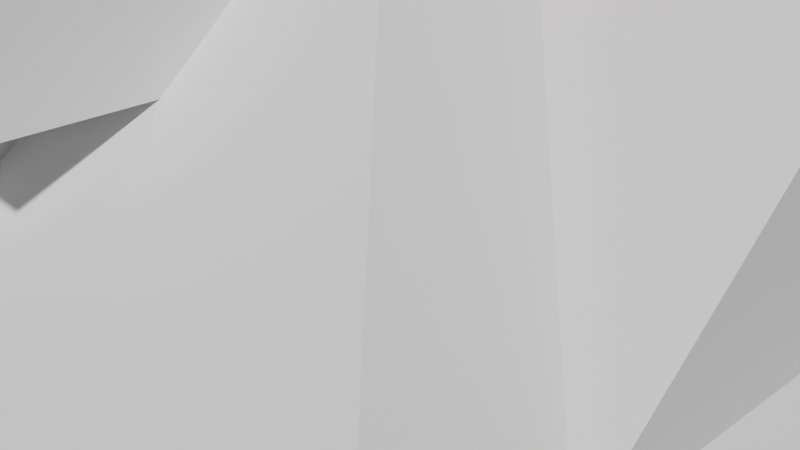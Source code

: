 # Source: HouseFlatsProps_But_0_0.blend  (saved by Blender 2.83.19; exported with 4.5.12 LTS)
import bpy
from mathutils import Matrix  # noqa: F401  (used for matrix-valued properties, if any)

bpy.ops.wm.read_factory_settings(use_empty=True)
scene = bpy.context.scene
scene.name = 'Scene'

# ---- collections
col_collection = bpy.data.collections.new('Collection'); scene.collection.children.link(col_collection)

# ---- materials (node trees are filled in below, after node groups)
mat_material = bpy.data.materials.new('Material')
mat_material.alpha_threshold = 0.0
mat_material.line_color = (0.0, 0.0, 0.0, 1.0)
mat_glass = bpy.data.materials.new('Glass')
mat_windowframe = bpy.data.materials.new('WindowFrame')
mat_wood = bpy.data.materials.new('Wood')
mat_dessus_de_mur = bpy.data.materials.new('Dessus de mur')
mat_mur = bpy.data.materials.new('Mur')
mat_bas_du_murr = bpy.data.materials.new('Bas du murré')
mat_haut_du_murr = bpy.data.materials.new('Haut du murré')
mat_mat_clanche = bpy.data.materials.new('Mat_Clanche')
mat_mat_porte = bpy.data.materials.new('Mat_Porte')
mat_mat_haut = bpy.data.materials.new('Mat_Haut')
mat_mat_bas = bpy.data.materials.new('Mat_Bas')
mat_mat_interieur = bpy.data.materials.new('Mat_Interieur')

# ---- material node trees
mat_material.use_nodes = True; mat_material.node_tree.nodes.clear()
_N = mat_material.node_tree.nodes; _L = mat_material.node_tree.links
n0 = _N.new('ShaderNodeOutputMaterial'); n0.name = 'Material Output'; n0.location = (300, 300)
n1 = _N.new('ShaderNodeBsdfPrincipled'); n1.name = 'Principled BSDF'; n1.location = (10, 300)
n1.distribution = 'GGX'
n1.subsurface_method = 'BURLEY'
n1.inputs[2].default_value = 0.4
n1.inputs[3].default_value = 1.45
n1.inputs[27].default_value = (0.0, 0.0, 0.0, 1.0)
n1.inputs[28].default_value = 1.0
_L.new(n1.outputs[0], n0.inputs[0])
n0.is_active_output = True
mat_glass.use_nodes = True; mat_glass.node_tree.nodes.clear()
_N = mat_glass.node_tree.nodes; _L = mat_glass.node_tree.links
n0 = _N.new('ShaderNodeOutputMaterial'); n0.name = 'Material Output'; n0.location = (300, 300)
n1 = _N.new('ShaderNodeBsdfPrincipled'); n1.name = 'Principled BSDF'; n1.location = (10, 300)
n1.distribution = 'GGX'
n1.subsurface_method = 'BURLEY'
n1.inputs[0].default_value = (0.2705, 0.5841, 0.7991, 1.0)
n1.inputs[2].default_value = 0.0
n1.inputs[3].default_value = 1.45
n1.inputs[4].default_value = 0.25
n1.inputs[13].default_value = 0.0
n1.inputs[27].default_value = (0.0, 0.0, 0.0, 1.0)
n1.inputs[28].default_value = 1.0
_L.new(n1.outputs[0], n0.inputs[0])
n0.is_active_output = True
mat_windowframe.use_nodes = True; mat_windowframe.node_tree.nodes.clear()
_N = mat_windowframe.node_tree.nodes; _L = mat_windowframe.node_tree.links
n0 = _N.new('ShaderNodeOutputMaterial'); n0.name = 'Material Output'; n0.location = (300, 300)
n1 = _N.new('ShaderNodeBsdfPrincipled'); n1.name = 'Principled BSDF'; n1.location = (10, 300)
n1.distribution = 'GGX'
n1.subsurface_method = 'BURLEY'
n1.inputs[3].default_value = 1.45
n1.inputs[27].default_value = (0.0, 0.0, 0.0, 1.0)
n1.inputs[28].default_value = 1.0
_L.new(n1.outputs[0], n0.inputs[0])
n0.is_active_output = True
mat_wood.use_nodes = True; mat_wood.node_tree.nodes.clear()
_N = mat_wood.node_tree.nodes; _L = mat_wood.node_tree.links
n0 = _N.new('ShaderNodeOutputMaterial'); n0.name = 'Material Output'; n0.location = (300, 300)
n1 = _N.new('ShaderNodeBsdfPrincipled'); n1.name = 'Principled BSDF'; n1.location = (10, 300)
n1.distribution = 'GGX'
n1.subsurface_method = 'BURLEY'
n1.inputs[0].default_value = (0.8, 0.2077, 0.003432, 1.0)
n1.inputs[2].default_value = 0.0
n1.inputs[3].default_value = 1.45
n1.inputs[13].default_value = 0.0
n1.inputs[27].default_value = (0.0, 0.0, 0.0, 1.0)
n1.inputs[28].default_value = 1.0
_L.new(n1.outputs[0], n0.inputs[0])
n0.is_active_output = True
mat_dessus_de_mur.use_nodes = True; mat_dessus_de_mur.node_tree.nodes.clear()
_N = mat_dessus_de_mur.node_tree.nodes; _L = mat_dessus_de_mur.node_tree.links
n0 = _N.new('ShaderNodeOutputMaterial'); n0.name = 'Material Output'; n0.location = (300, 300)
n1 = _N.new('ShaderNodeBsdfPrincipled'); n1.name = 'Principled BSDF'; n1.location = (10, 300)
n1.distribution = 'GGX'
n1.subsurface_method = 'BURLEY'
n1.inputs[3].default_value = 1.45
n1.inputs[27].default_value = (0.0, 0.0, 0.0, 1.0)
n1.inputs[28].default_value = 1.0
_L.new(n1.outputs[0], n0.inputs[0])
n0.is_active_output = True
mat_mur.use_nodes = True; mat_mur.node_tree.nodes.clear()
_N = mat_mur.node_tree.nodes; _L = mat_mur.node_tree.links
n0 = _N.new('ShaderNodeOutputMaterial'); n0.name = 'Material Output'; n0.location = (300, 300)
n1 = _N.new('ShaderNodeBsdfPrincipled'); n1.name = 'Principled BSDF'; n1.location = (10, 300)
n1.distribution = 'GGX'
n1.subsurface_method = 'BURLEY'
n1.inputs[0].default_value = (0.8, 0.1071, 0.0934, 1.0)
n1.inputs[3].default_value = 1.45
n1.inputs[27].default_value = (0.0, 0.0, 0.0, 1.0)
n1.inputs[28].default_value = 1.0
_L.new(n1.outputs[0], n0.inputs[0])
n0.is_active_output = True
mat_bas_du_murr.use_nodes = True; mat_bas_du_murr.node_tree.nodes.clear()
_N = mat_bas_du_murr.node_tree.nodes; _L = mat_bas_du_murr.node_tree.links
n0 = _N.new('ShaderNodeOutputMaterial'); n0.name = 'Material Output'; n0.location = (300, 300)
n1 = _N.new('ShaderNodeBsdfPrincipled'); n1.name = 'Principled BSDF'; n1.location = (10, 300)
n1.distribution = 'GGX'
n1.subsurface_method = 'BURLEY'
n1.inputs[0].default_value = (0.8, 0.02184, 0.005634, 1.0)
n1.inputs[2].default_value = 0.0
n1.inputs[3].default_value = 1.45
n1.inputs[13].default_value = 0.0
n1.inputs[27].default_value = (0.0, 0.0, 0.0, 1.0)
n1.inputs[28].default_value = 1.0
_L.new(n1.outputs[0], n0.inputs[0])
n0.is_active_output = True
mat_haut_du_murr.use_nodes = True; mat_haut_du_murr.node_tree.nodes.clear()
_N = mat_haut_du_murr.node_tree.nodes; _L = mat_haut_du_murr.node_tree.links
n0 = _N.new('ShaderNodeOutputMaterial'); n0.name = 'Material Output'; n0.location = (300, 300)
n1 = _N.new('ShaderNodeBsdfPrincipled'); n1.name = 'Principled BSDF'; n1.location = (10, 300)
n1.distribution = 'GGX'
n1.subsurface_method = 'BURLEY'
n1.inputs[2].default_value = 0.0
n1.inputs[3].default_value = 1.45
n1.inputs[13].default_value = 0.0
n1.inputs[27].default_value = (0.0, 0.0, 0.0, 1.0)
n1.inputs[28].default_value = 1.0
_L.new(n1.outputs[0], n0.inputs[0])
n0.is_active_output = True
mat_mat_clanche.use_nodes = True; mat_mat_clanche.node_tree.nodes.clear()
_N = mat_mat_clanche.node_tree.nodes; _L = mat_mat_clanche.node_tree.links
n0 = _N.new('ShaderNodeOutputMaterial'); n0.name = 'Material Output'; n0.location = (300, 300)
n1 = _N.new('ShaderNodeBsdfPrincipled'); n1.name = 'Principled BSDF'; n1.location = (10, 300)
n1.distribution = 'GGX'
n1.subsurface_method = 'BURLEY'
n1.inputs[0].default_value = (0.8, 0.632, 0.01357, 1.0)
n1.inputs[2].default_value = 1.0
n1.inputs[3].default_value = 1.45
n1.inputs[13].default_value = 1.0
n1.inputs[27].default_value = (0.0, 0.0, 0.0, 1.0)
n1.inputs[28].default_value = 1.0
_L.new(n1.outputs[0], n0.inputs[0])
n0.is_active_output = True
mat_mat_porte.use_nodes = True; mat_mat_porte.node_tree.nodes.clear()
_N = mat_mat_porte.node_tree.nodes; _L = mat_mat_porte.node_tree.links
n0 = _N.new('ShaderNodeOutputMaterial'); n0.name = 'Material Output'; n0.location = (300, 300)
n1 = _N.new('ShaderNodeBsdfPrincipled'); n1.name = 'Principled BSDF'; n1.location = (10, 300)
n1.distribution = 'GGX'
n1.subsurface_method = 'BURLEY'
n1.inputs[0].default_value = (1.0, 0.9114, 0.9114, 1.0)
n1.inputs[3].default_value = 1.45
n1.inputs[27].default_value = (0.0, 0.0, 0.0, 1.0)
n1.inputs[28].default_value = 1.0
_L.new(n1.outputs[0], n0.inputs[0])
n0.is_active_output = True
mat_mat_haut.use_nodes = True; mat_mat_haut.node_tree.nodes.clear()
_N = mat_mat_haut.node_tree.nodes; _L = mat_mat_haut.node_tree.links
n0 = _N.new('ShaderNodeOutputMaterial'); n0.name = 'Material Output'; n0.location = (300, 300)
n1 = _N.new('ShaderNodeBsdfPrincipled'); n1.name = 'Principled BSDF'; n1.location = (10, 300)
n1.distribution = 'GGX'
n1.subsurface_method = 'BURLEY'
n1.inputs[0].default_value = (0.8, 0.0, 0.005676, 1.0)
n1.inputs[2].default_value = 0.0
n1.inputs[3].default_value = 1.45
n1.inputs[13].default_value = 0.0
n1.inputs[27].default_value = (0.0, 0.0, 0.0, 1.0)
n1.inputs[28].default_value = 1.0
_L.new(n1.outputs[0], n0.inputs[0])
n0.is_active_output = True
mat_mat_bas.use_nodes = True; mat_mat_bas.node_tree.nodes.clear()
_N = mat_mat_bas.node_tree.nodes; _L = mat_mat_bas.node_tree.links
n0 = _N.new('ShaderNodeOutputMaterial'); n0.name = 'Material Output'; n0.location = (300, 300)
n1 = _N.new('ShaderNodeBsdfPrincipled'); n1.name = 'Principled BSDF'; n1.location = (10, 300)
n1.distribution = 'GGX'
n1.subsurface_method = 'BURLEY'
n1.inputs[3].default_value = 1.45
n1.inputs[27].default_value = (0.0, 0.0, 0.0, 1.0)
n1.inputs[28].default_value = 1.0
_L.new(n1.outputs[0], n0.inputs[0])
n0.is_active_output = True
mat_mat_interieur.use_nodes = True; mat_mat_interieur.node_tree.nodes.clear()
_N = mat_mat_interieur.node_tree.nodes; _L = mat_mat_interieur.node_tree.links
n0 = _N.new('ShaderNodeOutputMaterial'); n0.name = 'Material Output'; n0.location = (300, 300)
n1 = _N.new('ShaderNodeBsdfPrincipled'); n1.name = 'Principled BSDF'; n1.location = (10, 300)
n1.distribution = 'GGX'
n1.subsurface_method = 'BURLEY'
n1.inputs[0].default_value = (0.0, 0.0, 0.0, 1.0)
n1.inputs[2].default_value = 0.0
n1.inputs[3].default_value = 1.45
n1.inputs[13].default_value = 0.0
n1.inputs[27].default_value = (0.0, 0.0, 0.0, 1.0)
n1.inputs[28].default_value = 1.0
_L.new(n1.outputs[0], n0.inputs[0])
n0.is_active_output = True

# ---- world
world_world = bpy.data.worlds.new('World'); scene.world = world_world
world_world.use_nodes = True; world_world.node_tree.nodes.clear()
_N = world_world.node_tree.nodes; _L = world_world.node_tree.links
n0 = _N.new('ShaderNodeOutputWorld'); n0.name = 'World Output'; n0.location = (300, 300)
n1 = _N.new('ShaderNodeBackground'); n1.name = 'Background'; n1.location = (10, 300)
n1.inputs[0].default_value = (0.05088, 0.05088, 0.05088, 1.0)
_L.new(n1.outputs[0], n0.inputs[0])
n0.is_active_output = True
world_world.color = (0.05088, 0.05088, 0.05088)
world_world.use_sun_shadow = False
world_world.sun_shadow_jitter_overblur = 0.0

# ---- cameras
cam_camera = bpy.data.cameras.new('Camera')
cam_camera.clip_end = 100.0
cam_camera.ortho_scale = 7.314

# ---- meshes
me_cube = bpy.data.meshes.new('Cube')
me_cube.from_pydata([(0.3861, 1.0, 0.8993), (0.3861, 1.0, -1.101), (0.3861, -0.9999, 0.8993), (0.3861, -0.9999, -1.101), (0.3861, 7.353e-05, 0.8993), (0.3861, 1.0, -0.1007), (0.3861, -0.9999, -0.1007), (-0.8458, 0.5001, -1.101), (0.3861, 0.5001, 0.8993), (-0.8458, 0.5001, -0.1007), (0.3861, -0.4999, 0.8993), (-0.8458, -0.4999, -1.101), (-0.8458, -0.4999, -0.1007), (0.3861, 1.0, 0.3993), (0.3861, -0.9999, 0.3993), (-0.8458, 7.353e-05, 0.3993), (-0.8458, 0.5001, 0.3993), (-0.8458, -0.4999, 0.3993), (0.3861, 1.0, -0.6007), (0.3861, -0.9999, -0.6007), (-0.8458, 0.5001, -0.6007), (-0.8458, -0.4999, -0.6007), (0.3861, 0.2501, 0.8993), (-0.8458, 0.2501, 0.3993), (0.3861, 0.7501, -1.101), (0.3861, 0.7501, 0.8993), (0.3861, 0.7501, -0.1007), (0.3861, 0.7501, 0.3993), (0.3861, 0.7501, -0.6007), (0.3861, -0.2499, 0.8993), (-0.8458, -0.2499, 0.3993), (0.3861, -0.7499, 0.8993), (0.3861, -0.7499, -0.1007), (0.3861, -0.7499, -1.101), (0.3861, -0.7499, 0.3993), (0.3861, -0.7499, -0.6007), (0.3861, 1.0, 0.1493), (0.3861, -0.9999, 0.1493), (-0.8458, 0.5001, 0.1493), (-0.8458, -0.4999, 0.1493), (0.3861, 0.7501, 0.1493), (0.3861, -0.7499, 0.1493), (0.3861, 1.0, -0.3507), (0.3861, -0.9999, -0.3507), (-0.8458, 0.5001, -0.3507), (-0.8458, -0.4999, -0.3507), (0.3861, 0.7501, -0.3507), (0.3861, -0.7499, -0.3507), (0.3861, 1.0, -0.8507), (0.3861, -0.9999, -0.8507), (-0.8458, 0.5001, -0.8507), (-0.8458, -0.4999, -0.8507), (0.3861, 0.7501, -0.8507), (0.3861, -0.7499, -0.8507), (0.3861, 1.0, 0.6493), (0.3861, -0.9999, 0.6493), (0.3861, 7.353e-05, 0.6493), (0.3861, 0.5001, 0.6493), (0.3861, -0.4999, 0.6493), (0.3861, 0.2501, 0.6493), (0.3861, 0.7501, 0.6493), (0.3861, -0.2499, 0.6493), (0.3861, -0.7499, 0.6493), (-0.8458, -1.001, -1.101), (-0.8458, -1.001, 0.9028), (-0.8458, 0.999, -1.101), (-0.8458, 0.999, 0.8957)], [], [(62, 31, 2, 55), (59, 22, 4, 56), (47, 32, 6, 43), (46, 26, 9, 44), (60, 25, 8, 57), (61, 29, 10, 58), (40, 27, 16, 38), (41, 34, 14, 37), (52, 28, 20, 50), (53, 35, 19, 49), (57, 8, 22, 59), (48, 18, 28, 52), (36, 13, 27, 40), (54, 0, 25, 60), (42, 5, 26, 46), (56, 4, 29, 61), (51, 21, 35, 53), (39, 17, 34, 41), (45, 12, 32, 47), (58, 10, 31, 62), (12, 39, 41, 32), (5, 36, 40, 26), (32, 41, 37, 6), (26, 40, 38, 9), (21, 45, 47, 35), (18, 42, 46, 28), (28, 46, 44, 20), (35, 47, 43, 19), (11, 51, 53, 33), (1, 48, 52, 24), (33, 53, 49, 3), (24, 52, 50, 7), (17, 58, 62, 34), (15, 56, 61, 30), (13, 54, 60, 27), (16, 57, 59, 23), (30, 61, 58, 17), (27, 60, 57, 16), (23, 59, 56, 15), (34, 62, 55, 14), (2, 64, 63, 3), (63, 64, 17, 11), (66, 0, 1, 65), (65, 7, 16, 66), (64, 66, 16, 17), (2, 0, 66, 64), (1, 24, 7, 65), (33, 3, 63, 11)])
_uv = me_cube.uv_layers.new(name='UVMap')
_uv.uv.foreach_set('vector', [0.3438, 0.7188, 0.375, 0.7188, 0.375, 0.75, 0.3438, 0.75, 0.3438, 0.5938, 0.375, 0.5938, 0.375, 0.625, 0.3438, 0.625, 0.2188, 0.7188, 0.25, 0.7188, 0.25, 0.75, 0.2188, 0.75, 0.2188, 0.5312, 0.25, 0.5312, 0.25, 0.5625, 0.2188, 0.5625, 0.3438, 0.5312, 0.375, 0.5312, 0.375, 0.5625, 0.3438, 0.5625, 0.3438, 0.6562, 0.375, 0.6562, 0.375, 0.6875, 0.3438, 0.6875, 0.2812, 0.5312, 0.3125, 0.5312, 0.3125, 0.5625, 0.2812, 0.5625, 0.2812, 0.7188, 0.3125, 0.7188, 0.3125, 0.75, 0.2812, 0.75, 0.1562, 0.5312, 0.1875, 0.5312, 0.1875, 0.5625, 0.1562, 0.5625, 0.1562, 0.7188, 0.1875, 0.7188, 0.1875, 0.75, 0.1562, 0.75, 0.3438, 0.5625, 0.375, 0.5625, 0.375, 0.5938, 0.3438, 0.5938, 0.1562, 0.5, 0.1875, 0.5, 0.1875, 0.5312, 0.1562, 0.5312, 0.2812, 0.5, 0.3125, 0.5, 0.3125, 0.5312, 0.2812, 0.5312, 0.3438, 0.5, 0.375, 0.5, 0.375, 0.5312, 0.3438, 0.5312, 0.2188, 0.5, 0.25, 0.5, 0.25, 0.5312, 0.2188, 0.5312, 0.3438, 0.625, 0.375, 0.625, 0.375, 0.6562, 0.3438, 0.6562, 0.1562, 0.6875, 0.1875, 0.6875, 0.1875, 0.7188, 0.1562, 0.7188, 0.2812, 0.6875, 0.3125, 0.6875, 0.3125, 0.7188, 0.2812, 0.7188, 0.2188, 0.6875, 0.25, 0.6875, 0.25, 0.7188, 0.2188, 0.7188, 0.3438, 0.6875, 0.375, 0.6875, 0.375, 0.7188, 0.3438, 0.7188, 0.25, 0.6875, 0.2812, 0.6875, 0.2812, 0.7188, 0.25, 0.7188, 0.25, 0.5, 0.2812, 0.5, 0.2812, 0.5312, 0.25, 0.5312, 0.25, 0.7188, 0.2812, 0.7188, 0.2812, 0.75, 0.25, 0.75, 0.25, 0.5312, 0.2812, 0.5312, 0.2812, 0.5625, 0.25, 0.5625, 0.1875, 0.6875, 0.2188, 0.6875, 0.2188, 0.7188, 0.1875, 0.7188, 0.1875, 0.5, 0.2188, 0.5, 0.2188, 0.5312, 0.1875, 0.5312, 0.1875, 0.5312, 0.2188, 0.5312, 0.2188, 0.5625, 0.1875, 0.5625, 0.1875, 0.7188, 0.2188, 0.7188, 0.2188, 0.75, 0.1875, 0.75, 0.125, 0.6875, 0.1562, 0.6875, 0.1562, 0.7188, 0.125, 0.7188, 0.125, 0.5, 0.1562, 0.5, 0.1562, 0.5312, 0.125, 0.5312, 0.125, 0.7188, 0.1562, 0.7188, 0.1562, 0.75, 0.125, 0.75, 0.125, 0.5312, 0.1562, 0.5312, 0.1562, 0.5625, 0.125, 0.5625, 0.3125, 0.6875, 0.3438, 0.6875, 0.3438, 0.7188, 0.3125, 0.7188, 0.3125, 0.625, 0.3438, 0.625, 0.3438, 0.6562, 0.3125, 0.6562, 0.3125, 0.5, 0.3438, 0.5, 0.3438, 0.5312, 0.3125, 0.5312, 0.3125, 0.5625, 0.3438, 0.5625, 0.3438, 0.5938, 0.3125, 0.5938, 0.3125, 0.6562, 0.3438, 0.6562, 0.3438, 0.6875, 0.3125, 0.6875, 0.3125, 0.5312, 0.3438, 0.5312, 0.3438, 0.5625, 0.3125, 0.5625, 0.3125, 0.5938, 0.3438, 0.5938, 0.3438, 0.625, 0.3125, 0.625, 0.3125, 0.7188, 0.3438, 0.7188, 0.3438, 0.75, 0.3125, 0.75, 0.0, 0.0, 0.0, 0.0, 0.0, 0.0, 0.0, 0.0, 0.0, 0.0, 0.0, 0.0, 0.0, 0.0, 0.0, 0.0, 0.0, 0.0, 0.0, 0.0, 0.0, 0.0, 0.0, 0.0, 0.0, 0.0, 0.0, 0.0, 0.0, 0.0, 0.0, 0.0, 0.0, 0.0, 0.0, 0.0, 0.0, 0.0, 0.0, 0.0, 0.0, 0.0, 0.0, 0.0, 0.0, 0.0, 0.0, 0.0, 0.0, 0.0, 0.125, 0.5312, 0.0, 0.0, 0.0, 0.0, 0.125, 0.7188, 0.125, 0.75, 0.0, 0.0, 0.0, 0.0])
me_cube.materials.append(mat_material)
me_cube.use_remesh_preserve_volume = False
me_cube.use_remesh_preserve_attributes = False
me_cube.use_mirror_vertex_groups = False
me_cube.update()
me_plane_001 = bpy.data.meshes.new('Plane.001')
me_plane_001.from_pydata([(-1.0, -1.0, 0.0), (1.0, -1.0, 0.0), (-1.0, 1.0, 0.0), (1.0, 1.0, 0.0), (0.0, -1.0, 0.0), (0.0, 1.0, 0.0), (-1.0, 0.0, 0.0), (1.0, 0.0, 0.0), (1.0, 0.5, 0.0), (0.0, 0.5, 0.0), (-1.0, 0.5, 0.0), (-1.0, -0.5, 0.0), (1.0, -0.5, 0.0), (0.0, -0.5, 0.0), (-0.5, 1.0, 0.0), (-0.5, -1.0, 0.0), (-0.5, 0.0, 0.0), (-0.5, 0.5, 0.0), (-0.5, -0.5, 0.0), (0.4967, -1.0, 0.0), (0.4967, 1.0, 0.0), (0.4967, 0.0, 0.0), (0.4967, 0.5, 0.0), (0.4967, -0.5, 0.0), (1.0, 0.75, 0.0), (0.0, 0.75, 0.0), (-1.0, 0.75, 0.0), (-0.5, 0.75, 0.0), (0.4967, 0.75, 0.0), (-1.0, 0.25, 0.0), (1.0, 0.25, 0.0), (-0.5, 0.25, 0.0), (0.4967, 0.25, 0.0), (1.0, -0.275, 0.0), (-1.0, -0.275, 0.0), (-0.5, -0.275, 0.0), (0.4967, -0.275, 0.0), (-1.0, -0.75, 0.0), (1.0, -0.75, 0.0), (0.0, -0.75, 0.0), (-0.5, -0.75, 0.0), (0.4967, -0.75, 0.0), (-0.75, 1.0, 0.0), (-0.75, 0.0, 0.0), (-0.75, 0.5, 0.0), (-0.75, -0.5, 0.0), (-0.75, -1.0, 0.0), (-0.75, 0.75, 0.0), (-0.75, 0.25, 0.0), (-0.75, -0.275, 0.0), (-0.75, -0.75, 0.0), (-0.25, -1.0, 0.0), (-0.25, 1.0, 0.0), (-0.25, 0.5, 0.0), (-0.25, -0.5, 0.0), (-0.25, 0.75, 0.0), (-0.25, -0.75, 0.0), (0.2484, 1.0, 0.0), (0.2484, 0.5, 0.0), (0.2484, -0.5, 0.0), (0.2484, -1.0, 0.0), (0.2484, 0.75, 0.0), (0.2484, -0.75, 0.0), (0.7484, -1.0, 0.0), (0.7484, 1.0, 0.0), (0.7484, 0.0, 0.0), (0.7484, 0.5, 0.0), (0.7484, -0.5, 0.0), (0.7484, 0.75, 0.0), (0.7484, 0.25, 0.0), (0.7484, -0.275, 0.0), (0.7484, -0.75, 0.0), (1.0, 0.875, 0.0), (0.0, 0.875, 0.0), (-0.5, 0.875, 0.0), (0.4967, 0.875, 0.0), (-1.0, 0.875, 0.0), (-0.75, 0.875, 0.0), (-0.25, 0.875, 0.0), (0.2484, 0.875, 0.0), (0.7484, 0.875, 0.0), (-1.0, 0.6219, 0.0), (1.0, 0.6219, 0.0), (0.0, 0.6219, 0.0), (-0.5, 0.6219, 0.0), (0.4967, 0.6219, 0.0), (-0.75, 0.6219, 0.0), (-0.25, 0.6219, 0.0), (0.2484, 0.6219, 0.0), (0.7484, 0.6219, 0.0), (1.0, 0.375, 0.0), (-0.5, 0.375, 0.0), (0.4967, 0.375, 0.0), (-1.0, 0.375, 0.0), (-0.75, 0.375, 0.0), (0.7484, 0.375, 0.0), (-1.0, 0.125, 0.0), (1.0, 0.125, 0.0), (-0.5, 0.125, 0.0), (0.4967, 0.125, 0.0), (-0.75, 0.125, 0.0), (0.7484, 0.125, 0.0), (1.0, -0.1375, 0.0), (-0.5, -0.1375, 0.0), (0.4967, -0.1375, 0.0), (-1.0, -0.1375, 0.0), (-0.75, -0.1375, 0.0), (0.7484, -0.1375, 0.0), (-1.0, -0.3875, 0.0), (1.0, -0.3875, 0.0), (-0.5, -0.3875, 0.0), (0.4967, -0.3875, 0.0), (-0.75, -0.3875, 0.0), (0.7484, -0.3875, 0.0), (1.0, -0.625, 0.0), (0.0, -0.625, 0.0), (-0.5, -0.625, 0.0), (0.4967, -0.625, 0.0), (-1.0, -0.625, 0.0), (-0.75, -0.625, 0.0), (-0.25, -0.625, 0.0), (0.2484, -0.625, 0.0), (0.7484, -0.625, 0.0), (-1.0, -0.875, 0.0), (1.0, -0.875, 0.0), (0.0, -0.875, 0.0), (-0.5, -0.875, 0.0), (0.4967, -0.875, 0.0), (-0.75, -0.875, 0.0), (-0.25, -0.875, 0.0), (0.2484, -0.875, 0.0), (0.7484, -0.875, 0.0), (-0.875, 1.0, 0.0), (-0.875, 0.0, 0.0), (-0.875, 0.5, 0.0), (-0.875, -0.5, 0.0), (-0.875, 0.75, 0.0), (-0.875, 0.25, 0.0), (-0.875, -0.275, 0.0), (-0.875, -0.75, 0.0), (-0.875, -1.0, 0.0), (-0.875, 0.875, 0.0), (-0.875, 0.6219, 0.0), (-0.875, 0.375, 0.0), (-0.875, 0.125, 0.0), (-0.875, -0.1375, 0.0), (-0.875, -0.3875, 0.0), (-0.875, -0.625, 0.0), (-0.875, -0.875, 0.0), (-0.625, -1.0, 0.0), (-0.625, 1.0, 0.0), (-0.625, 0.0, 0.0), (-0.625, 0.5, 0.0), (-0.625, -0.5, 0.0), (-0.625, 0.75, 0.0), (-0.625, 0.25, 0.0), (-0.625, -0.275, 0.0), (-0.625, -0.75, 0.0), (-0.625, 0.875, 0.0), (-0.625, 0.6219, 0.0), (-0.625, 0.375, 0.0), (-0.625, 0.125, 0.0), (-0.625, -0.1375, 0.0), (-0.625, -0.3875, 0.0), (-0.625, -0.625, 0.0), (-0.625, -0.875, 0.0), (-0.375, 1.0, 0.0), (-0.375, 0.5, 0.0), (-0.375, -0.5, 0.0), (-0.375, 0.75, 0.0), (-0.375, -0.75, 0.0), (-0.375, -1.0, 0.0), (-0.375, 0.875, 0.0), (-0.375, 0.6219, 0.0), (-0.375, -0.625, 0.0), (-0.375, -0.875, 0.0), (-0.125, -1.0, 0.0), (-0.125, 1.0, 0.0), (-0.125, 0.5, 0.0), (-0.125, -0.5, 0.0), (-0.125, 0.75, 0.0), (-0.125, -0.75, 0.0), (-0.125, 0.875, 0.0), (-0.125, 0.6219, 0.0), (-0.125, -0.625, 0.0), (-0.125, -0.875, 0.0), (0.1242, 1.0, 0.0), (0.1242, 0.5, 0.0), (0.1242, -0.5, 0.0), (0.1242, 0.75, 0.0), (0.1242, -0.75, 0.0), (0.1242, -1.0, 0.0), (0.1242, 0.875, 0.0), (0.1242, 0.6219, 0.0), (0.1242, -0.625, 0.0), (0.1242, -0.875, 0.0), (0.3725, -1.0, 0.0), (0.3725, 1.0, 0.0), (0.3725, 0.5, 0.0), (0.3725, -0.5, 0.0), (0.3725, 0.75, 0.0), (0.3725, -0.75, 0.0), (0.3725, 0.875, 0.0), (0.3725, 0.6219, 0.0), (-0.5, 0.4511, -0.6305), (0.4967, 0.4511, -0.6305), (-0.001645, 0.4511, -0.2602), (-0.05852, 0.4511, -0.2602), (0.3725, -0.625, 0.0), (0.3725, -0.875, 0.0), (0.6225, 1.0, 0.0), (0.6225, 0.0, 0.0), (0.6225, 0.5, 0.0), (0.6225, -0.5, 0.0), (0.6225, 0.75, 0.0), (0.6225, 0.25, 0.0), (0.6225, -0.275, 0.0), (0.6225, -0.75, 0.0), (0.6225, -1.0, 0.0), (0.6225, 0.875, 0.0), (0.6225, 0.6219, 0.0), (0.6225, 0.375, 0.0), (0.6225, 0.125, 0.0), (0.6225, -0.1375, 0.0), (0.6225, -0.3875, 0.0), (0.6225, -0.625, 0.0), (0.6225, -0.875, 0.0), (0.8742, -1.0, 0.0), (0.8742, 1.0, 0.0), (0.8742, 0.0, 0.0), (0.8742, 0.5, 0.0), (0.8742, -0.5, 0.0), (0.8742, 0.75, 0.0), (0.8742, 0.25, 0.0), (0.8742, -0.275, 0.0), (0.8742, -0.75, 0.0), (0.8742, 0.875, 0.0), (0.8742, 0.6219, 0.0), (0.8742, 0.375, 0.0), (0.8742, 0.125, 0.0), (0.8742, -0.1375, 0.0), (0.8742, -0.3875, 0.0), (0.8742, -0.625, 0.0), (0.8742, -0.875, 0.0), (0.05252, 0.4511, -0.2602), (5.512e-09, 0.5, -0.6305), (5.512e-09, -0.5, -0.6305), (-0.5, 0.5, -0.6305), (-0.5, -0.5, -0.6305), (0.4967, 0.0, -0.2602), (0.4967, 0.5, -0.6305), (0.4967, -0.5, -0.6305), (0.104, 0.4511, -0.6305), (0.4967, 0.25, -0.6305), (-0.1043, 0.4511, -0.6305), (0.4967, -0.275, -0.6305), (-0.1043, -0.5, -0.6305), (-0.25, 0.5, -0.6305), (-0.25, -0.5, -0.6305), (-0.1043, -0.1373, -0.6305), (-0.1043, 0.1209, -0.6305), (-0.1043, -0.06587, -0.2602), (0.2484, 0.5, -0.6305), (0.2484, -0.5, -0.6305), (-0.1043, 0.0636, -0.2602), (-0.1043, 0.5, -0.6305), (-0.1043, 0.0, -0.2602), (0.4967, 0.375, -0.6305), (0.104, 0.5, -0.6305), (0.104, 0.0, -0.2602), (0.104, 0.0636, -0.2602), (0.4967, 0.1197, -0.6305), (0.104, -0.06587, -0.2602), (0.104, 0.1209, -0.6305), (0.104, -0.1373, -0.6305), (0.4967, -0.1375, -0.6305), (0.104, -0.5, -0.6305), (0.05252, 0.5, -0.2602), (0.05252, 0.0, -0.2602), (0.4967, -0.3875, -0.6305), (0.05252, -0.5, -0.2602), (0.05252, 0.0636, -0.2602), (0.05252, -0.06587, -0.2602), (-0.375, 0.5, -0.6305), (-0.375, -0.5, -0.6305), (0.05252, 0.1209, -0.2602), (0.05252, -0.1373, -0.2602), (-0.05852, -0.5, -0.2602), (-0.05852, 0.0, -0.2602), (-0.05852, 0.5, -0.2602), (-0.05852, 0.0636, -0.2602), (-0.05852, -0.06587, -0.2602), (-0.125, 0.5, -0.6305), (-0.125, -0.5, -0.6305), (-0.05852, 0.1209, -0.2602), (-0.05852, -0.1373, -0.2602), (0.4967, -0.1373, -0.6305), (-0.001645, -0.1373, -0.2602), (-0.5, -0.1373, -0.6305), (-0.5, 0.1209, -0.6305), (-0.001645, 0.1209, -0.2602), (0.1242, 0.5, -0.6305), (0.1242, -0.5, -0.6305), (0.4967, 0.1209, -0.6305), (0.4967, -0.06587, -0.2602), (-0.5, -0.06587, -0.2602), (-0.001645, -0.06587, -0.2602), (-0.5, 0.0636, -0.2602), (0.4967, 0.0636, -0.2602), (-0.001645, 0.0636, -0.2602), (0.3725, 0.5, -0.6305), (0.3725, -0.5, -0.6305), (-0.001645, 0.5, -0.2602), (-0.001645, -0.5, -0.2602), (-0.001645, 0.0, -0.2602), (-0.5, 0.0, -0.2547), (0.4967, 0.0, -0.2594), (0.4967, 0.0625, -0.2602), (-0.1043, -0.4434, -0.6305), (0.104, -0.4434, -0.6305), (0.05252, -0.4434, -0.2602), (-0.05852, -0.4434, -0.2602), (-0.5, -0.4434, -0.6305), (-0.001645, -0.4434, -0.2602), (0.4967, -0.4434, -0.6305), (-0.446, 0.4511, -0.6305), (-0.446, -0.1373, -0.6305), (-0.446, 0.1209, -0.6305), (-0.446, -0.06587, -0.2602), (-0.446, 0.0636, -0.2602), (-0.446, 0.5, -0.6305), (-0.446, 0.0, -0.2602), (-0.446, -0.5, -0.6305), (-0.446, -0.4434, -0.6305), (0.4484, 0.4511, -0.6305), (0.4484, -0.5, -0.6305), (0.4484, -0.1373, -0.6305), (0.4484, 0.1209, -0.6305), (0.4484, -0.06587, -0.2602), (0.4484, 0.0636, -0.2602), (0.4484, 0.0, -0.2602), (0.4484, 0.5, -0.6305), (0.4484, -0.4434, -0.6305), (-1.0, -1.0, -0.7217), (1.0, -1.0, -0.7217), (-1.0, 1.0, -0.7217), (1.0, 1.0, -0.7217), (-1.0, -0.5059, -0.7217), (1.0, -0.5059, -0.7217), (-1.0, -0.5059, 0.0), (1.0, -0.5059, 0.0), (-1.0, 0.5046, -0.7217), (-1.0, 0.5046, 0.0), (1.0, 0.5046, 0.0), (1.0, 0.5046, -0.7217), (0.503, -1.0, -0.7217), (0.503, 1.0, -0.7217), (0.503, -1.0, 0.0), (0.503, 1.0, 0.0), (0.503, -0.5059, -0.7217), (0.503, 0.5046, -0.7217), (-0.5232, -1.0, -0.7217), (-0.5232, 1.0, -0.7217), (-0.5232, -1.0, 0.0), (-0.5232, 1.0, 0.0), (-0.5232, -0.5059, -0.7217), (-0.5232, 0.5046, -0.7217), (1.0, 0.1222, -0.7217), (-1.0, 0.1222, -0.7217), (-1.0, 0.1222, 0.0), (1.0, 0.1222, 0.0), (0.503, 0.1222, -0.7217), (-0.5232, 0.1222, -0.7217), (1.0, -0.1417, -0.7217), (-1.0, -0.1417, -0.7217), (-1.0, -0.1417, 0.0), (1.0, -0.1417, 0.0), (0.503, -0.1417, -0.7217), (-0.5232, -0.1417, -0.7217), (-0.1164, 1.0, -0.7217), (-0.1164, -1.0, 0.0), (-0.1164, 1.0, 0.0), (-0.1164, -0.5059, -0.7217), (-0.1164, 0.5046, -0.7217), (-0.1164, -1.0, -0.7217), (-0.1164, 0.1222, -0.7217), (-0.1164, -0.1417, -0.7217), (0.1088, 1.0, -0.7217), (0.1088, -1.0, 0.0), (0.1088, 1.0, 0.0), (0.1088, -0.5059, -0.7217), (0.1088, 0.5046, -0.7217), (0.1088, 0.1222, -0.7217), (0.1088, -0.1417, -0.7217), (0.1088, -1.0, -0.7217)], [(9, 245), (13, 246), (21, 249), (32, 253), (36, 255), (53, 257), (54, 258), (58, 262), (59, 263), (92, 267), (99, 271), (104, 275), (111, 279), (167, 283), (168, 284), (178, 292), (179, 293), (187, 301), (188, 302), (198, 310), (199, 311)], [(236, 72, 3, 228), (182, 73, 5, 177), (240, 102, 7, 229), (238, 90, 8, 230), (242, 114, 12, 231), (184, 115, 13, 179), (164, 116, 18, 153), (160, 91, 17, 152), (162, 103, 16, 151), (158, 74, 14, 150), (208, 117, 23, 199), (202, 75, 20, 197), (203, 85, 28, 200), (159, 84, 27, 154), (183, 83, 25, 180), (237, 82, 24, 232), (161, 98, 31, 155), (239, 97, 30, 233), (163, 110, 35, 156), (241, 109, 33, 234), (209, 127, 41, 201), (165, 126, 40, 157), (185, 125, 39, 181), (243, 124, 38, 235), (148, 128, 50, 139), (146, 112, 49, 138), (144, 100, 48, 137), (142, 86, 47, 136), (141, 77, 42, 132), (145, 106, 43, 133), (143, 94, 44, 134), (147, 119, 45, 135), (175, 129, 56, 170), (173, 87, 55, 169), (174, 120, 54, 168), (172, 78, 52, 166), (195, 130, 62, 190), (193, 88, 61, 189), (192, 79, 57, 186), (194, 121, 59, 188), (226, 131, 71, 217), (224, 113, 70, 216), (222, 101, 69, 215), (220, 89, 68, 214), (225, 122, 67, 213), (221, 95, 66, 212), (223, 107, 65, 211), (219, 80, 64, 210), (214, 68, 80, 219), (189, 61, 79, 192), (169, 55, 78, 172), (136, 47, 77, 141), (200, 28, 75, 202), (154, 27, 74, 158), (180, 25, 73, 182), (232, 24, 72, 236), (212, 66, 89, 220), (187, 58, 88, 193), (167, 53, 87, 173), (134, 44, 86, 142), (230, 8, 82, 237), (178, 9, 83, 183), (152, 17, 84, 159), (198, 22, 85, 203), (215, 69, 95, 221), (137, 48, 94, 143), (327, 325, 254, 260), (155, 31, 91, 160), (233, 30, 90, 238), (285, 244, 252, 273), (211, 65, 101, 222), (300, 206, 244, 285), (260, 254, 207, 294), (133, 43, 100, 144), (294, 207, 206, 300), (229, 7, 97, 239), (151, 16, 98, 161), (337, 334, 205, 303), (216, 70, 107, 223), (333, 326, 259, 318), (329, 327, 260, 264), (138, 49, 106, 145), (326, 328, 261, 259), (156, 35, 103, 162), (234, 33, 102, 240), (331, 329, 264, 266), (213, 67, 113, 224), (328, 331, 266, 261), (325, 330, 265, 254), (135, 45, 112, 146), (320, 286, 274, 319), (231, 12, 109, 241), (153, 18, 110, 163), (281, 285, 273, 270), (217, 71, 122, 225), (190, 62, 121, 194), (170, 56, 120, 174), (139, 50, 119, 147), (201, 41, 117, 208), (157, 40, 116, 164), (181, 39, 115, 184), (235, 38, 114, 242), (218, 63, 131, 226), (191, 60, 130, 195), (171, 51, 129, 175), (140, 46, 128, 148), (227, 1, 124, 243), (176, 4, 125, 185), (149, 15, 126, 165), (196, 19, 127, 209), (0, 140, 148, 123), (37, 139, 147, 118), (11, 135, 146, 108), (34, 138, 145, 105), (6, 133, 144, 96), (29, 137, 143, 93), (10, 134, 142, 81), (26, 136, 141, 76), (118, 147, 135, 11), (93, 143, 134, 10), (105, 145, 133, 6), (76, 141, 132, 2), (81, 142, 136, 26), (96, 144, 137, 29), (108, 146, 138, 34), (123, 148, 139, 37), (46, 149, 165, 128), (50, 157, 164, 119), (45, 153, 163, 112), (49, 156, 162, 106), (43, 151, 161, 100), (48, 155, 160, 94), (44, 152, 159, 86), (47, 154, 158, 77), (128, 165, 157, 50), (112, 163, 156, 49), (100, 161, 155, 48), (86, 159, 154, 47), (77, 158, 150, 42), (106, 162, 151, 43), (94, 160, 152, 44), (119, 164, 153, 45), (15, 171, 175, 126), (40, 170, 174, 116), (286, 282, 272, 274), (278, 281, 270, 269), (282, 278, 269, 272), (244, 277, 268, 252), (17, 167, 173, 84), (27, 169, 172, 74), (74, 172, 166, 14), (323, 297, 286, 320), (309, 300, 285, 281), (116, 174, 168, 18), (84, 173, 169, 27), (297, 306, 282, 286), (314, 309, 281, 278), (126, 175, 170, 40), (51, 176, 185, 129), (56, 181, 184, 120), (306, 314, 278, 282), (206, 312, 277, 244), (318, 259, 295, 321), (264, 260, 294, 290), (53, 178, 183, 87), (55, 180, 182, 78), (129, 185, 181, 56), (259, 261, 291, 295), (266, 264, 290, 288), (87, 183, 180, 55), (120, 184, 179, 54), (261, 266, 288, 291), (254, 265, 289, 207), (78, 182, 177, 52), (4, 191, 195, 125), (39, 190, 194, 115), (321, 295, 297, 323), (342, 336, 296, 324), (290, 294, 300, 309), (339, 337, 303, 308), (9, 187, 193, 83), (25, 189, 192, 73), (115, 194, 188, 13), (295, 291, 306, 297), (336, 338, 304, 296), (73, 192, 186, 5), (83, 193, 189, 25), (288, 290, 309, 314), (340, 339, 308, 316), (125, 195, 190, 39), (60, 196, 209, 130), (62, 201, 208, 121), (291, 288, 314, 306), (207, 289, 312, 206), (338, 340, 316, 304), (334, 341, 250, 205), (58, 198, 203, 88), (61, 200, 202, 79), (130, 209, 201, 62), (248, 18, 168, 54, 179, 13, 188, 59, 199, 23, 251, 311, 263, 302, 246, 293, 258, 284), (88, 203, 200, 61), (79, 202, 197, 57), (17, 247, 283, 257, 292, 245, 301, 262, 310, 250, 22, 198, 58, 187, 9, 178, 53, 167), (22, 250, 267, 253, 271, 317, 249, 275, 255, 279, 251, 23, 111, 36, 104, 21, 99, 32, 92), (121, 208, 199, 59), (19, 218, 226, 127), (41, 217, 225, 117), (23, 213, 224, 111), (36, 216, 223, 104), (21, 211, 222, 99), (32, 215, 221, 92), (22, 212, 220, 85), (28, 214, 219, 75), (75, 219, 210, 20), (104, 223, 211, 21), (92, 221, 212, 22), (117, 225, 213, 23), (85, 220, 214, 28), (99, 222, 215, 32), (111, 224, 216, 36), (127, 226, 217, 41), (63, 227, 243, 131), (71, 235, 242, 122), (67, 231, 241, 113), (70, 234, 240, 107), (65, 229, 239, 101), (69, 233, 238, 95), (66, 230, 237, 89), (68, 232, 236, 80), (131, 243, 235, 71), (113, 241, 234, 70), (101, 239, 233, 69), (89, 237, 232, 68), (122, 242, 231, 67), (95, 238, 230, 66), (107, 240, 229, 65), (80, 236, 228, 64), (335, 342, 324, 251), (287, 321, 323, 313), (256, 318, 321, 287), (313, 323, 320, 280), (280, 320, 319, 276), (332, 333, 318, 256), (248, 322, 333, 332), (204, 247, 330, 325), (305, 315, 331, 328), (315, 307, 329, 331), (298, 305, 328, 326), (307, 299, 327, 329), (322, 298, 326, 333), (299, 204, 325, 327), (276, 319, 342, 335), (252, 268, 341, 334), (272, 269, 340, 338), (269, 270, 339, 340), (274, 272, 338, 336), (270, 273, 337, 339), (319, 274, 336, 342), (273, 252, 334, 337), (17, 91, 31, 98, 16, 103, 35, 110, 18, 248, 322, 298, 305, 315, 307, 299, 204, 247), (366, 351, 345, 362), (355, 344, 1, 357), (351, 352, 2, 345), (356, 358, 3, 346), (354, 346, 3, 353), (344, 348, 350, 1), (343, 0, 349, 347), (361, 343, 347, 365), (367, 354, 353, 370), (368, 369, 352, 351), (372, 368, 351, 366), (367, 371, 360, 354), (344, 355, 359, 348), (387, 389, 358, 356), (394, 355, 357, 388), (354, 360, 356, 346), (343, 361, 363, 0), (345, 2, 364, 362), (385, 372, 366, 383), (384, 361, 365, 382), (383, 366, 362, 379), (386, 378, 372, 385), (373, 377, 371, 367), (378, 374, 368, 372), (374, 375, 369, 368), (373, 367, 370, 376), (348, 373, 376, 350), (347, 349, 375, 374), (365, 347, 374, 378), (348, 359, 377, 373), (382, 365, 378, 386), (390, 382, 386, 393), (393, 386, 385, 392), (391, 383, 379, 387), (394, 384, 382, 390), (392, 385, 383, 391), (361, 384, 380, 363), (362, 364, 381, 379), (371, 392, 391, 360), (355, 394, 390, 359), (360, 391, 387, 356), (377, 393, 392, 371), (359, 390, 393, 377), (384, 394, 388, 380), (379, 381, 389, 387)])
me_plane_001.polygons.foreach_set('material_index', [1, 1, 1, 1, 1, 1, 1, 1, 1, 1, 1, 1, 1, 1, 1, 1, 1, 1, 1, 1, 1, 1, 1, 1, 1, 1, 1, 1, 1, 1, 1, 1, 1, 1, 1, 1, 1, 1, 1, 1, 1, 1, 1, 1, 1, 1, 1, 1, 1, 1, 1, 1, 1, 1, 1, 1, 1, 1, 1, 1, 1, 1, 1, 1, 1, 1, 0, 1, 1, 2, 1, 2, 2, 1, 2, 1, 1, 0, 1, 0, 2, 1, 2, 1, 1, 2, 1, 2, 0, 1, 2, 1, 1, 2, 1, 1, 1, 1, 1, 1, 1, 1, 1, 1, 1, 1, 1, 1, 1, 1, 1, 1, 1, 1, 1, 1, 1, 1, 1, 1, 1, 1, 1, 1, 1, 1, 1, 1, 1, 1, 1, 1, 1, 1, 1, 1, 1, 1, 1, 1, 1, 1, 1, 1, 2, 2, 2, 2, 1, 1, 1, 2, 2, 1, 1, 2, 2, 1, 1, 1, 2, 2, 2, 2, 1, 1, 1, 2, 2, 1, 1, 2, 2, 1, 1, 1, 2, 0, 2, 2, 1, 1, 1, 2, 2, 1, 1, 2, 2, 1, 1, 1, 2, 2, 2, 0, 1, 1, 1, 1, 1, 1, 1, 1, 1, 1, 1, 1, 1, 1, 1, 1, 1, 1, 1, 1, 1, 1, 1, 1, 1, 1, 1, 1, 1, 1, 1, 1, 1, 1, 1, 1, 1, 1, 1, 1, 1, 0, 2, 2, 2, 2, 0, 0, 0, 2, 2, 2, 2, 0, 0, 0, 0, 2, 2, 2, 2, 0, 0, 1, 1, 1, 1, 1, 1, 1, 1, 1, 1, 1, 1, 1, 1, 1, 1, 1, 1, 1, 0, 1, 1, 2, 1, 1, 1, 1, 1, 1, 1, 1, 0, 2, 2, 1, 1, 2, 1, 1, 0, 1, 1, 2, 0, 1, 1])
_uv = me_plane_001.uv_layers.new(name='UVMap')
_uv.uv.foreach_set('vector', [0.9371, 0.9375, 1.0, 0.9375, 1.0, 1.0, 0.9371, 1.0, 0.4375, 0.9375, 0.5, 0.9375, 0.5, 1.0, 0.4375, 1.0, 0.9371, 0.4313, 1.0, 0.4313, 1.0, 0.5, 0.9371, 0.5, 0.9371, 0.6875, 1.0, 0.6875, 1.0, 0.75, 0.9371, 0.75, 0.9371, 0.1875, 1.0, 0.1875, 1.0, 0.25, 0.9371, 0.25, 0.4375, 0.1875, 0.5, 0.1875, 0.5, 0.25, 0.4375, 0.25, 0.1875, 0.1875, 0.25, 0.1875, 0.25, 0.25, 0.1875, 0.25, 0.1875, 0.6875, 0.25, 0.6875, 0.25, 0.75, 0.1875, 0.75, 0.1875, 0.4313, 0.25, 0.4313, 0.25, 0.5, 0.1875, 0.5, 0.1875, 0.9375, 0.25, 0.9375, 0.25, 1.0, 0.1875, 1.0, 0.6863, 0.1875, 0.7484, 0.1875, 0.7484, 0.25, 0.6863, 0.25, 0.6863, 0.9375, 0.7484, 0.9375, 0.7484, 1.0, 0.6863, 1.0, 0.6863, 0.8109, 0.7484, 0.8109, 0.7484, 0.875, 0.6863, 0.875, 0.1875, 0.8109, 0.25, 0.8109, 0.25, 0.875, 0.1875, 0.875, 0.4375, 0.8109, 0.5, 0.8109, 0.5, 0.875, 0.4375, 0.875, 0.9371, 0.8109, 1.0, 0.8109, 1.0, 0.875, 0.9371, 0.875, 0.1875, 0.5625, 0.25, 0.5625, 0.25, 0.625, 0.1875, 0.625, 0.9371, 0.5625, 1.0, 0.5625, 1.0, 0.625, 0.9371, 0.625, 0.1875, 0.3063, 0.25, 0.3063, 0.25, 0.3625, 0.1875, 0.3625, 0.9371, 0.3063, 1.0, 0.3063, 1.0, 0.3625, 0.9371, 0.3625, 0.6863, 0.0625, 0.7484, 0.0625, 0.7484, 0.125, 0.6863, 0.125, 0.1875, 0.0625, 0.25, 0.0625, 0.25, 0.125, 0.1875, 0.125, 0.4375, 0.0625, 0.5, 0.0625, 0.5, 0.125, 0.4375, 0.125, 0.9371, 0.0625, 1.0, 0.0625, 1.0, 0.125, 0.9371, 0.125, 0.0625, 0.0625, 0.125, 0.0625, 0.125, 0.125, 0.0625, 0.125, 0.0625, 0.3063, 0.125, 0.3063, 0.125, 0.3625, 0.0625, 0.3625, 0.0625, 0.5625, 0.125, 0.5625, 0.125, 0.625, 0.0625, 0.625, 0.0625, 0.8109, 0.125, 0.8109, 0.125, 0.875, 0.0625, 0.875, 0.0625, 0.9375, 0.125, 0.9375, 0.125, 1.0, 0.0625, 1.0, 0.0625, 0.4313, 0.125, 0.4313, 0.125, 0.5, 0.0625, 0.5, 0.0625, 0.6875, 0.125, 0.6875, 0.125, 0.75, 0.0625, 0.75, 0.0625, 0.1875, 0.125, 0.1875, 0.125, 0.25, 0.0625, 0.25, 0.3125, 0.0625, 0.375, 0.0625, 0.375, 0.125, 0.3125, 0.125, 0.3125, 0.8109, 0.375, 0.8109, 0.375, 0.875, 0.3125, 0.875, 0.3125, 0.1875, 0.375, 0.1875, 0.375, 0.25, 0.3125, 0.25, 0.3125, 0.9375, 0.375, 0.9375, 0.375, 1.0, 0.3125, 1.0, 0.5621, 0.0625, 0.6242, 0.0625, 0.6242, 0.125, 0.5621, 0.125, 0.5621, 0.8109, 0.6242, 0.8109, 0.6242, 0.875, 0.5621, 0.875, 0.5621, 0.9375, 0.6242, 0.9375, 0.6242, 1.0, 0.5621, 1.0, 0.5621, 0.1875, 0.6242, 0.1875, 0.6242, 0.25, 0.5621, 0.25, 0.8113, 0.0625, 0.8742, 0.0625, 0.8742, 0.125, 0.8113, 0.125, 0.8113, 0.3063, 0.8742, 0.3063, 0.8742, 0.3625, 0.8113, 0.3625, 0.8113, 0.5625, 0.8742, 0.5625, 0.8742, 0.625, 0.8113, 0.625, 0.8113, 0.8109, 0.8742, 0.8109, 0.8742, 0.875, 0.8113, 0.875, 0.8113, 0.1875, 0.8742, 0.1875, 0.8742, 0.25, 0.8113, 0.25, 0.8113, 0.6875, 0.8742, 0.6875, 0.8742, 0.75, 0.8113, 0.75, 0.8113, 0.4313, 0.8742, 0.4313, 0.8742, 0.5, 0.8113, 0.5, 0.8113, 0.9375, 0.8742, 0.9375, 0.8742, 1.0, 0.8113, 1.0, 0.8113, 0.875, 0.8742, 0.875, 0.8742, 0.9375, 0.8113, 0.9375, 0.5621, 0.875, 0.6242, 0.875, 0.6242, 0.9375, 0.5621, 0.9375, 0.3125, 0.875, 0.375, 0.875, 0.375, 0.9375, 0.3125, 0.9375, 0.0625, 0.875, 0.125, 0.875, 0.125, 0.9375, 0.0625, 0.9375, 0.6863, 0.875, 0.7484, 0.875, 0.7484, 0.9375, 0.6863, 0.9375, 0.1875, 0.875, 0.25, 0.875, 0.25, 0.9375, 0.1875, 0.9375, 0.4375, 0.875, 0.5, 0.875, 0.5, 0.9375, 0.4375, 0.9375, 0.9371, 0.875, 1.0, 0.875, 1.0, 0.9375, 0.9371, 0.9375, 0.8113, 0.75, 0.8742, 0.75, 0.8742, 0.8109, 0.8113, 0.8109, 0.5621, 0.75, 0.6242, 0.75, 0.6242, 0.8109, 0.5621, 0.8109, 0.3125, 0.75, 0.375, 0.75, 0.375, 0.8109, 0.3125, 0.8109, 0.0625, 0.75, 0.125, 0.75, 0.125, 0.8109, 0.0625, 0.8109, 0.9371, 0.75, 1.0, 0.75, 1.0, 0.8109, 0.9371, 0.8109, 0.4375, 0.75, 0.5, 0.75, 0.5, 0.8109, 0.4375, 0.8109, 0.1875, 0.75, 0.25, 0.75, 0.25, 0.8109, 0.1875, 0.8109, 0.6863, 0.75, 0.7484, 0.75, 0.7484, 0.8109, 0.6863, 0.8109, 0.8113, 0.625, 0.8742, 0.625, 0.8742, 0.6875, 0.8113, 0.6875, 0.0625, 0.625, 0.125, 0.625, 0.125, 0.6875, 0.0625, 0.6875, 0.0, 0.0, 0.0, 0.0, 0.0, 0.0, 0.0, 0.0, 0.1875, 0.625, 0.25, 0.625, 0.25, 0.6875, 0.1875, 0.6875, 0.9371, 0.625, 1.0, 0.625, 1.0, 0.6875, 0.9371, 0.6875, 0.0, 0.0, 0.0, 0.0, 0.0, 0.0, 0.0, 0.0, 0.8113, 0.5, 0.8742, 0.5, 0.8742, 0.5625, 0.8113, 0.5625, 0.0, 0.0, 0.0, 0.0, 0.0, 0.0, 0.0, 0.0, 0.0, 0.0, 0.0, 0.0, 0.0, 0.0, 0.0, 0.0, 0.0625, 0.5, 0.125, 0.5, 0.125, 0.5625, 0.0625, 0.5625, 0.0, 0.0, 0.0, 0.0, 0.0, 0.0, 0.0, 0.0, 0.9371, 0.5, 1.0, 0.5, 1.0, 0.5625, 0.9371, 0.5625, 0.1875, 0.5, 0.25, 0.5, 0.25, 0.5625, 0.1875, 0.5625, 0.0, 0.0, 0.0, 0.0, 0.0, 0.0, 0.0, 0.0, 0.8113, 0.3625, 0.8742, 0.3625, 0.8742, 0.4313, 0.8113, 0.4313, 0.0, 0.0, 0.0, 0.0, 0.0, 0.0, 0.0, 0.0, 0.0, 0.0, 0.0, 0.0, 0.0, 0.0, 0.0, 0.0, 0.0625, 0.3625, 0.125, 0.3625, 0.125, 0.4313, 0.0625, 0.4313, 0.0, 0.0, 0.0, 0.0, 0.0, 0.0, 0.0, 0.0, 0.1875, 0.3625, 0.25, 0.3625, 0.25, 0.4313, 0.1875, 0.4313, 0.9371, 0.3625, 1.0, 0.3625, 1.0, 0.4313, 0.9371, 0.4313, 0.0, 0.0, 0.0, 0.0, 0.0, 0.0, 0.0, 0.0, 0.8113, 0.25, 0.8742, 0.25, 0.8742, 0.3063, 0.8113, 0.3063, 0.0, 0.0, 0.0, 0.0, 0.0, 0.0, 0.0, 0.0, 0.0, 0.0, 0.0, 0.0, 0.0, 0.0, 0.0, 0.0, 0.0625, 0.25, 0.125, 0.25, 0.125, 0.3063, 0.0625, 0.3063, 0.0, 0.0, 0.0, 0.0, 0.0, 0.0, 0.0, 0.0, 0.9371, 0.25, 1.0, 0.25, 1.0, 0.3063, 0.9371, 0.3063, 0.1875, 0.25, 0.25, 0.25, 0.25, 0.3063, 0.1875, 0.3063, 0.0, 0.0, 0.0, 0.0, 0.0, 0.0, 0.0, 0.0, 0.8113, 0.125, 0.8742, 0.125, 0.8742, 0.1875, 0.8113, 0.1875, 0.5621, 0.125, 0.6242, 0.125, 0.6242, 0.1875, 0.5621, 0.1875, 0.3125, 0.125, 0.375, 0.125, 0.375, 0.1875, 0.3125, 0.1875, 0.0625, 0.125, 0.125, 0.125, 0.125, 0.1875, 0.0625, 0.1875, 0.6863, 0.125, 0.7484, 0.125, 0.7484, 0.1875, 0.6863, 0.1875, 0.1875, 0.125, 0.25, 0.125, 0.25, 0.1875, 0.1875, 0.1875, 0.4375, 0.125, 0.5, 0.125, 0.5, 0.1875, 0.4375, 0.1875, 0.9371, 0.125, 1.0, 0.125, 1.0, 0.1875, 0.9371, 0.1875, 0.8113, 0.0, 0.8742, 0.0, 0.8742, 0.0625, 0.8113, 0.0625, 0.5621, 0.0, 0.6242, 0.0, 0.6242, 0.0625, 0.5621, 0.0625, 0.3125, 0.0, 0.375, 0.0, 0.375, 0.0625, 0.3125, 0.0625, 0.0625, 0.0, 0.125, 0.0, 0.125, 0.0625, 0.0625, 0.0625, 0.9371, 0.0, 1.0, 0.0, 1.0, 0.0625, 0.9371, 0.0625, 0.4375, 0.0, 0.5, 0.0, 0.5, 0.0625, 0.4375, 0.0625, 0.1875, 0.0, 0.25, 0.0, 0.25, 0.0625, 0.1875, 0.0625, 0.6863, 0.0, 0.7484, 0.0, 0.7484, 0.0625, 0.6863, 0.0625, 0.0, 0.0, 0.0625, 0.0, 0.0625, 0.0625, 0.0, 0.0625, 0.0, 0.125, 0.0625, 0.125, 0.0625, 0.1875, 0.0, 0.1875, 0.0, 0.25, 0.0625, 0.25, 0.0625, 0.3063, 0.0, 0.3063, 0.0, 0.3625, 0.0625, 0.3625, 0.0625, 0.4313, 0.0, 0.4313, 0.0, 0.5, 0.0625, 0.5, 0.0625, 0.5625, 0.0, 0.5625, 0.0, 0.625, 0.0625, 0.625, 0.0625, 0.6875, 0.0, 0.6875, 0.0, 0.75, 0.0625, 0.75, 0.0625, 0.8109, 0.0, 0.8109, 0.0, 0.875, 0.0625, 0.875, 0.0625, 0.9375, 0.0, 0.9375, 0.0, 0.1875, 0.0625, 0.1875, 0.0625, 0.25, 0.0, 0.25, 0.0, 0.6875, 0.0625, 0.6875, 0.0625, 0.75, 0.0, 0.75, 0.0, 0.4313, 0.0625, 0.4313, 0.0625, 0.5, 0.0, 0.5, 0.0, 0.9375, 0.0625, 0.9375, 0.0625, 1.0, 0.0, 1.0, 0.0, 0.8109, 0.0625, 0.8109, 0.0625, 0.875, 0.0, 0.875, 0.0, 0.5625, 0.0625, 0.5625, 0.0625, 0.625, 0.0, 0.625, 0.0, 0.3063, 0.0625, 0.3063, 0.0625, 0.3625, 0.0, 0.3625, 0.0, 0.0625, 0.0625, 0.0625, 0.0625, 0.125, 0.0, 0.125, 0.125, 0.0, 0.1875, 0.0, 0.1875, 0.0625, 0.125, 0.0625, 0.125, 0.125, 0.1875, 0.125, 0.1875, 0.1875, 0.125, 0.1875, 0.125, 0.25, 0.1875, 0.25, 0.1875, 0.3063, 0.125, 0.3063, 0.125, 0.3625, 0.1875, 0.3625, 0.1875, 0.4313, 0.125, 0.4313, 0.125, 0.5, 0.1875, 0.5, 0.1875, 0.5625, 0.125, 0.5625, 0.125, 0.625, 0.1875, 0.625, 0.1875, 0.6875, 0.125, 0.6875, 0.125, 0.75, 0.1875, 0.75, 0.1875, 0.8109, 0.125, 0.8109, 0.125, 0.875, 0.1875, 0.875, 0.1875, 0.9375, 0.125, 0.9375, 0.125, 0.0625, 0.1875, 0.0625, 0.1875, 0.125, 0.125, 0.125, 0.125, 0.3063, 0.1875, 0.3063, 0.1875, 0.3625, 0.125, 0.3625, 0.125, 0.5625, 0.1875, 0.5625, 0.1875, 0.625, 0.125, 0.625, 0.125, 0.8109, 0.1875, 0.8109, 0.1875, 0.875, 0.125, 0.875, 0.125, 0.9375, 0.1875, 0.9375, 0.1875, 1.0, 0.125, 1.0, 0.125, 0.4313, 0.1875, 0.4313, 0.1875, 0.5, 0.125, 0.5, 0.125, 0.6875, 0.1875, 0.6875, 0.1875, 0.75, 0.125, 0.75, 0.125, 0.1875, 0.1875, 0.1875, 0.1875, 0.25, 0.125, 0.25, 0.25, 0.0, 0.3125, 0.0, 0.3125, 0.0625, 0.25, 0.0625, 0.25, 0.125, 0.3125, 0.125, 0.3125, 0.1875, 0.25, 0.1875, 0.0, 0.0, 0.0, 0.0, 0.0, 0.0, 0.0, 0.0, 0.0, 0.0, 0.0, 0.0, 0.0, 0.0, 0.0, 0.0, 0.0, 0.0, 0.0, 0.0, 0.0, 0.0, 0.0, 0.0, 0.0, 0.0, 0.0, 0.0, 0.0, 0.0, 0.0, 0.0, 0.25, 0.75, 0.3125, 0.75, 0.3125, 0.8109, 0.25, 0.8109, 0.25, 0.875, 0.3125, 0.875, 0.3125, 0.9375, 0.25, 0.9375, 0.25, 0.9375, 0.3125, 0.9375, 0.3125, 1.0, 0.25, 1.0, 0.0, 0.0, 0.0, 0.0, 0.0, 0.0, 0.0, 0.0, 0.0, 0.0, 0.0, 0.0, 0.0, 0.0, 0.0, 0.0, 0.25, 0.1875, 0.3125, 0.1875, 0.3125, 0.25, 0.25, 0.25, 0.25, 0.8109, 0.3125, 0.8109, 0.3125, 0.875, 0.25, 0.875, 0.0, 0.0, 0.0, 0.0, 0.0, 0.0, 0.0, 0.0, 0.0, 0.0, 0.0, 0.0, 0.0, 0.0, 0.0, 0.0, 0.25, 0.0625, 0.3125, 0.0625, 0.3125, 0.125, 0.25, 0.125, 0.375, 0.0, 0.4375, 0.0, 0.4375, 0.0625, 0.375, 0.0625, 0.375, 0.125, 0.4375, 0.125, 0.4375, 0.1875, 0.375, 0.1875, 0.0, 0.0, 0.0, 0.0, 0.0, 0.0, 0.0, 0.0, 0.0, 0.0, 0.0, 0.0, 0.0, 0.0, 0.0, 0.0, 0.0, 0.0, 0.0, 0.0, 0.0, 0.0, 0.0, 0.0, 0.0, 0.0, 0.0, 0.0, 0.0, 0.0, 0.0, 0.0, 0.375, 0.75, 0.4375, 0.75, 0.4375, 0.8109, 0.375, 0.8109, 0.375, 0.875, 0.4375, 0.875, 0.4375, 0.9375, 0.375, 0.9375, 0.375, 0.0625, 0.4375, 0.0625, 0.4375, 0.125, 0.375, 0.125, 0.0, 0.0, 0.0, 0.0, 0.0, 0.0, 0.0, 0.0, 0.0, 0.0, 0.0, 0.0, 0.0, 0.0, 0.0, 0.0, 0.375, 0.8109, 0.4375, 0.8109, 0.4375, 0.875, 0.375, 0.875, 0.375, 0.1875, 0.4375, 0.1875, 0.4375, 0.25, 0.375, 0.25, 0.0, 0.0, 0.0, 0.0, 0.0, 0.0, 0.0, 0.0, 0.0, 0.0, 0.0, 0.0, 0.0, 0.0, 0.0, 0.0, 0.375, 0.9375, 0.4375, 0.9375, 0.4375, 1.0, 0.375, 1.0, 0.5, 0.0, 0.5621, 0.0, 0.5621, 0.0625, 0.5, 0.0625, 0.5, 0.125, 0.5621, 0.125, 0.5621, 0.1875, 0.5, 0.1875, 0.0, 0.0, 0.0, 0.0, 0.0, 0.0, 0.0, 0.0, 0.0, 0.0, 0.0, 0.0, 0.0, 0.0, 0.0, 0.0, 0.0, 0.0, 0.0, 0.0, 0.0, 0.0, 0.0, 0.0, 0.0, 0.0, 0.0, 0.0, 0.0, 0.0, 0.0, 0.0, 0.5, 0.75, 0.5621, 0.75, 0.5621, 0.8109, 0.5, 0.8109, 0.5, 0.875, 0.5621, 0.875, 0.5621, 0.9375, 0.5, 0.9375, 0.5, 0.1875, 0.5621, 0.1875, 0.5621, 0.25, 0.5, 0.25, 0.0, 0.0, 0.0, 0.0, 0.0, 0.0, 0.0, 0.0, 0.0, 0.0, 0.0, 0.0, 0.0, 0.0, 0.0, 0.0, 0.5, 0.9375, 0.5621, 0.9375, 0.5621, 1.0, 0.5, 1.0, 0.5, 0.8109, 0.5621, 0.8109, 0.5621, 0.875, 0.5, 0.875, 0.0, 0.0, 0.0, 0.0, 0.0, 0.0, 0.0, 0.0, 0.0, 0.0, 0.0, 0.0, 0.0, 0.0, 0.0, 0.0, 0.5, 0.0625, 0.5621, 0.0625, 0.5621, 0.125, 0.5, 0.125, 0.6242, 0.0, 0.6863, 0.0, 0.6863, 0.0625, 0.6242, 0.0625, 0.6242, 0.125, 0.6863, 0.125, 0.6863, 0.1875, 0.6242, 0.1875, 0.0, 0.0, 0.0, 0.0, 0.0, 0.0, 0.0, 0.0, 0.0, 0.0, 0.0, 0.0, 0.0, 0.0, 0.0, 0.0, 0.0, 0.0, 0.0, 0.0, 0.0, 0.0, 0.0, 0.0, 0.0, 0.0, 0.0, 0.0, 0.0, 0.0, 0.0, 0.0, 0.6242, 0.75, 0.6863, 0.75, 0.6863, 0.8109, 0.6242, 0.8109, 0.6242, 0.875, 0.6863, 0.875, 0.6863, 0.9375, 0.6242, 0.9375, 0.6242, 0.0625, 0.6863, 0.0625, 0.6863, 0.125, 0.6242, 0.125, 0.0, 0.0, 0.25, 0.25, 0.3125, 0.25, 0.375, 0.25, 0.4375, 0.25, 0.5, 0.25, 0.5621, 0.25, 0.6242, 0.25, 0.6863, 0.25, 0.7484, 0.25, 0.0, 0.0, 0.0, 0.0, 0.0, 0.0, 0.0, 0.0, 0.0, 0.0, 0.0, 0.0, 0.0, 0.0, 0.0, 0.0, 0.6242, 0.8109, 0.6863, 0.8109, 0.6863, 0.875, 0.6242, 0.875, 0.6242, 0.9375, 0.6863, 0.9375, 0.6863, 1.0, 0.6242, 1.0, 0.25, 0.75, 0.0, 0.0, 0.0, 0.0, 0.0, 0.0, 0.0, 0.0, 0.0, 0.0, 0.0, 0.0, 0.0, 0.0, 0.0, 0.0, 0.0, 0.0, 0.7484, 0.75, 0.6863, 0.75, 0.6242, 0.75, 0.5621, 0.75, 0.5, 0.75, 0.4375, 0.75, 0.375, 0.75, 0.3125, 0.75, 0.7484, 0.75, 0.0, 0.0, 0.0, 0.0, 0.0, 0.0, 0.0, 0.0, 0.0, 0.0, 0.0, 0.0, 0.0, 0.0, 0.0, 0.0, 0.0, 0.0, 0.0, 0.0, 0.7484, 0.25, 0.7484, 0.3063, 0.7484, 0.3625, 0.7484, 0.4313, 0.7484, 0.5, 0.7484, 0.5625, 0.7484, 0.625, 0.7484, 0.6875, 0.6242, 0.1875, 0.6863, 0.1875, 0.6863, 0.25, 0.6242, 0.25, 0.7484, 0.0, 0.8113, 0.0, 0.8113, 0.0625, 0.7484, 0.0625, 0.7484, 0.125, 0.8113, 0.125, 0.8113, 0.1875, 0.7484, 0.1875, 0.7484, 0.25, 0.8113, 0.25, 0.8113, 0.3063, 0.7484, 0.3063, 0.7484, 0.3625, 0.8113, 0.3625, 0.8113, 0.4313, 0.7484, 0.4313, 0.7484, 0.5, 0.8113, 0.5, 0.8113, 0.5625, 0.7484, 0.5625, 0.7484, 0.625, 0.8113, 0.625, 0.8113, 0.6875, 0.7484, 0.6875, 0.7484, 0.75, 0.8113, 0.75, 0.8113, 0.8109, 0.7484, 0.8109, 0.7484, 0.875, 0.8113, 0.875, 0.8113, 0.9375, 0.7484, 0.9375, 0.7484, 0.9375, 0.8113, 0.9375, 0.8113, 1.0, 0.7484, 1.0, 0.7484, 0.4313, 0.8113, 0.4313, 0.8113, 0.5, 0.7484, 0.5, 0.7484, 0.6875, 0.8113, 0.6875, 0.8113, 0.75, 0.7484, 0.75, 0.7484, 0.1875, 0.8113, 0.1875, 0.8113, 0.25, 0.7484, 0.25, 0.7484, 0.8109, 0.8113, 0.8109, 0.8113, 0.875, 0.7484, 0.875, 0.7484, 0.5625, 0.8113, 0.5625, 0.8113, 0.625, 0.7484, 0.625, 0.7484, 0.3063, 0.8113, 0.3063, 0.8113, 0.3625, 0.7484, 0.3625, 0.7484, 0.0625, 0.8113, 0.0625, 0.8113, 0.125, 0.7484, 0.125, 0.8742, 0.0, 0.9371, 0.0, 0.9371, 0.0625, 0.8742, 0.0625, 0.8742, 0.125, 0.9371, 0.125, 0.9371, 0.1875, 0.8742, 0.1875, 0.8742, 0.25, 0.9371, 0.25, 0.9371, 0.3063, 0.8742, 0.3063, 0.8742, 0.3625, 0.9371, 0.3625, 0.9371, 0.4313, 0.8742, 0.4313, 0.8742, 0.5, 0.9371, 0.5, 0.9371, 0.5625, 0.8742, 0.5625, 0.8742, 0.625, 0.9371, 0.625, 0.9371, 0.6875, 0.8742, 0.6875, 0.8742, 0.75, 0.9371, 0.75, 0.9371, 0.8109, 0.8742, 0.8109, 0.8742, 0.875, 0.9371, 0.875, 0.9371, 0.9375, 0.8742, 0.9375, 0.8742, 0.0625, 0.9371, 0.0625, 0.9371, 0.125, 0.8742, 0.125, 0.8742, 0.3063, 0.9371, 0.3063, 0.9371, 0.3625, 0.8742, 0.3625, 0.8742, 0.5625, 0.9371, 0.5625, 0.9371, 0.625, 0.8742, 0.625, 0.8742, 0.8109, 0.9371, 0.8109, 0.9371, 0.875, 0.8742, 0.875, 0.8742, 0.1875, 0.9371, 0.1875, 0.9371, 0.25, 0.8742, 0.25, 0.8742, 0.6875, 0.9371, 0.6875, 0.9371, 0.75, 0.8742, 0.75, 0.8742, 0.4313, 0.9371, 0.4313, 0.9371, 0.5, 0.8742, 0.5, 0.8742, 0.9375, 0.9371, 0.9375, 0.9371, 1.0, 0.8742, 1.0, 0.0, 0.0, 0.0, 0.0, 0.0, 0.0, 0.0, 0.0, 0.0, 0.0, 0.0, 0.0, 0.0, 0.0, 0.0, 0.0, 0.0, 0.0, 0.0, 0.0, 0.0, 0.0, 0.0, 0.0, 0.0, 0.0, 0.0, 0.0, 0.0, 0.0, 0.0, 0.0, 0.0, 0.0, 0.0, 0.0, 0.0, 0.0, 0.0, 0.0, 0.0, 0.0, 0.0, 0.0, 0.0, 0.0, 0.0, 0.0, 0.0, 0.0, 0.0, 0.0, 0.0, 0.0, 0.0, 0.0, 0.0, 0.0, 0.0, 0.0, 0.0, 0.0, 0.0, 0.0, 0.0, 0.0, 0.0, 0.0, 0.0, 0.0, 0.0, 0.0, 0.0, 0.0, 0.0, 0.0, 0.0, 0.0, 0.0, 0.0, 0.0, 0.0, 0.0, 0.0, 0.0, 0.0, 0.0, 0.0, 0.0, 0.0, 0.0, 0.0, 0.0, 0.0, 0.0, 0.0, 0.0, 0.0, 0.0, 0.0, 0.0, 0.0, 0.0, 0.0, 0.0, 0.0, 0.0, 0.0, 0.0, 0.0, 0.0, 0.0, 0.0, 0.0, 0.0, 0.0, 0.0, 0.0, 0.0, 0.0, 0.0, 0.0, 0.0, 0.0, 0.0, 0.0, 0.0, 0.0, 0.0, 0.0, 0.0, 0.0, 0.0, 0.0, 0.0, 0.0, 0.0, 0.0, 0.0, 0.0, 0.0, 0.0, 0.0, 0.0, 0.0, 0.0, 0.0, 0.0, 0.0, 0.0, 0.0, 0.0, 0.0, 0.0, 0.0, 0.0, 0.0, 0.0, 0.0, 0.0, 0.0, 0.0, 0.0, 0.0, 0.0, 0.0, 0.0, 0.0, 0.0, 0.0, 0.0, 0.0, 0.0, 0.0, 0.0, 0.0, 0.25, 0.75, 0.25, 0.6875, 0.25, 0.625, 0.25, 0.5625, 0.25, 0.5, 0.25, 0.4313, 0.25, 0.3625, 0.25, 0.3063, 0.25, 0.25, 0.0, 0.0, 0.0, 0.0, 0.0, 0.0, 0.0, 0.0, 0.0, 0.0, 0.0, 0.0, 0.0, 0.0, 0.0, 0.0, 0.0, 0.0, 0.0, 0.0, 0.0, 0.0, 0.0, 0.0, 0.0, 0.0, 0.0, 0.0, 0.0, 0.0, 0.0, 0.0, 0.0, 0.0, 0.0, 0.0, 0.0, 0.0, 0.0, 0.0, 0.0, 0.0, 0.0, 0.0, 0.0, 0.0, 0.0, 0.0, 0.0, 0.0, 0.0, 0.0, 0.0, 0.0, 0.0, 0.0, 0.0, 0.0, 0.0, 0.0, 0.0, 0.0, 0.0, 0.0, 0.0, 0.0, 0.0, 0.0, 0.0, 0.0, 0.0, 0.0, 0.0, 0.0, 0.0, 0.0, 0.0, 0.0, 0.0, 0.0, 0.0, 0.0, 0.0, 0.0, 0.0, 0.0, 0.0, 0.0, 0.0, 0.0, 0.0, 0.0, 0.0, 0.0, 0.0, 0.0, 0.0, 0.0, 0.0, 0.0, 0.0, 0.0, 0.0, 0.0, 0.0, 0.0, 0.0, 0.0, 0.0, 0.0, 0.0, 0.0, 0.0, 0.0, 0.0, 0.0, 0.0, 0.0, 0.0, 0.0, 0.0, 0.0, 0.0, 0.0, 0.0, 0.0, 0.0, 0.0, 0.0, 0.0, 0.0, 0.0, 0.0, 0.0, 0.0, 0.0, 0.0, 0.0, 0.0, 0.0, 0.0, 0.0, 0.0, 0.0, 0.0, 0.0, 0.0, 0.0, 0.0, 0.0, 0.0, 0.0, 0.0, 0.0, 0.0, 0.0, 0.0, 0.0, 0.0, 0.0, 0.0, 0.0, 0.0, 0.0, 0.0, 0.0, 0.0, 0.0, 0.0, 0.0, 0.0, 0.0, 0.0, 0.0, 0.0, 0.0, 0.0, 0.0, 0.0, 0.0, 0.0, 0.0, 0.0, 0.0, 0.0, 0.0, 0.0, 0.0, 0.0, 0.0, 0.0, 0.0, 0.0, 0.0, 0.0, 0.0, 0.0, 0.0, 0.0, 0.0, 0.0, 0.0, 0.0, 0.0, 0.0, 0.0, 0.0, 0.0, 0.0, 0.0, 0.0, 0.0, 0.0, 0.0, 0.0, 0.0, 0.0, 0.0, 0.0, 0.0, 0.0, 0.0, 0.0, 0.0, 0.0, 0.0, 0.0, 0.0, 0.0, 0.0, 0.0, 0.0, 0.0, 0.0, 0.0, 0.0, 0.0, 0.0, 0.0, 0.0, 0.0, 0.0, 0.0, 0.0, 0.0, 0.0, 0.0, 0.0, 0.0, 0.0, 0.0, 0.0, 0.0, 0.0, 0.0, 0.0, 0.0, 0.0, 0.0, 0.0, 0.0, 0.0, 0.0, 0.0, 0.0, 0.0, 0.0, 0.0, 0.0, 0.0, 0.0, 0.0, 0.0, 0.0, 0.0, 0.0, 0.0, 0.0, 0.0, 0.0, 0.0, 0.0, 0.0, 0.0, 0.0, 0.0, 0.0, 0.0, 0.0, 0.0, 0.0, 0.0, 0.0, 0.0, 0.0, 0.0, 0.0, 0.0, 0.0, 0.0, 0.0, 0.0, 0.0, 0.0, 0.0, 0.0, 0.0, 0.0, 0.0, 0.0, 0.0, 0.0, 0.0, 0.0, 0.0, 0.0, 0.0, 0.0, 0.0, 0.0, 0.0, 0.0, 0.0, 0.0, 0.0, 0.0, 0.0, 0.0, 0.0, 0.0, 0.0, 0.0, 0.0, 0.0, 0.0, 0.0, 0.0, 0.0, 0.0, 0.0, 0.0, 0.0, 0.0, 0.0, 0.0, 0.0, 0.0, 0.0, 0.0, 0.0, 0.0, 0.0, 0.0, 0.0, 0.0, 0.0, 0.0, 0.0, 0.0, 0.0, 0.0, 0.0, 0.0, 0.0, 0.0, 0.0, 0.0, 0.0, 0.0, 0.0, 0.0, 0.0, 0.0, 0.0, 0.0, 0.0, 0.0, 0.0])
me_plane_001.materials.append(mat_glass)
me_plane_001.materials.append(mat_windowframe)
me_plane_001.materials.append(mat_wood)
me_plane_001.use_remesh_preserve_volume = False
me_plane_001.use_remesh_preserve_attributes = False
me_plane_001.use_mirror_vertex_groups = False
me_plane_001.update()
me_cube_001 = bpy.data.meshes.new('Cube.001')
me_cube_001.from_pydata([(-1.0, -1.0, -1.0), (-1.0, -1.0, 1.0), (-1.0, 1.0, -1.0), (-1.0, 1.0, 1.0), (1.0, -1.0, -1.0), (1.0, -1.0, 1.0), (1.0, 1.0, -1.0), (1.0, 1.0, 1.0)], [], [(0, 1, 3, 2), (2, 3, 7, 6), (6, 7, 5, 4), (4, 5, 1, 0), (2, 6, 4, 0), (7, 3, 1, 5)])
_uv = me_cube_001.uv_layers.new(name='UVMap')
_uv.uv.foreach_set('vector', [0.375, 0.0, 0.625, 0.0, 0.625, 0.25, 0.375, 0.25, 0.375, 0.25, 0.625, 0.25, 0.625, 0.5, 0.375, 0.5, 0.375, 0.5, 0.625, 0.5, 0.625, 0.75, 0.375, 0.75, 0.375, 0.75, 0.625, 0.75, 0.625, 1.0, 0.375, 1.0, 0.125, 0.5, 0.375, 0.5, 0.375, 0.75, 0.125, 0.75, 0.625, 0.5, 0.875, 0.5, 0.875, 0.75, 0.625, 0.75])
me_cube_001.use_remesh_preserve_volume = False
me_cube_001.use_remesh_preserve_attributes = False
me_cube_001.use_mirror_vertex_groups = False
me_cube_001.update()
me_plane_002 = bpy.data.meshes.new('Plane.002')
me_plane_002.from_pydata([(0.7051, -1.0, 3.727e-07), (1.0, -1.0, 0.0), (0.7051, 1.0, 3.727e-07), (1.0, 1.0, 0.0), (0.486, -1.0, 3.248e-07), (0.486, 1.0, 3.248e-07), (0.486, -1.0, 1.557), (0.486, 1.0, 1.557), (0.2806, -1.0, 2.799e-07), (0.2806, 1.0, 2.799e-07), (0.2806, -1.0, 1.557), (0.2806, 1.0, 1.557), (1.0, -1.0, -1.006), (1.0, 1.0, -1.006), (0.2806, -1.0, -1.006), (0.2806, 1.0, -1.006), (0.4892, -1.0, -1.006), (0.4892, 1.0, -1.006), (0.4892, -1.0, 1.988e-07), (0.4892, 1.0, 1.988e-07)], [], [(0, 1, 3, 2), (5, 4, 0, 2), (5, 7, 6, 4), (8, 10, 11, 9), (7, 11, 10, 6), (5, 9, 11, 7), (6, 10, 8, 4), (17, 16, 12, 13), (8, 9, 15, 14), (16, 18, 8, 14), (17, 15, 9, 19), (3, 1, 12, 13), (13, 17, 19, 3), (12, 1, 18, 16), (15, 14, 16, 17)])
me_plane_002.polygons.foreach_set('material_index', [1, 1, 0, 0, 0, 0, 0, 1, 0, 0, 0, 1, 1, 1, 0])
_uv = me_plane_002.uv_layers.new(name='UVMap')
_uv.uv.foreach_set('vector', [0.0, 0.0, 1.0, 0.0, 1.0, 1.0, 0.0, 1.0, 0.0, 0.0, 0.0, 0.0, 0.0, 0.0, 0.0, 1.0, 0.0, 0.0, 0.0, 0.0, 0.0, 0.0, 0.0, 0.0, 0.0, 0.0, 0.0, 0.0, 0.0, 0.0, 0.0, 0.0, 0.0, 0.0, 0.0, 0.0, 0.0, 0.0, 0.0, 0.0, 0.0, 0.0, 0.0, 0.0, 0.0, 0.0, 0.0, 0.0, 0.0, 0.0, 0.0, 0.0, 0.0, 0.0, 0.0, 0.0, 0.0, 0.0, 0.0, 0.0, 0.0, 0.0, 0.0, 0.0, 0.0, 0.0, 0.0, 0.0, 0.0, 0.0, 0.0, 0.0, 0.0, 0.0, 0.0, 0.0, 0.0, 0.0, 0.0, 0.0, 0.0, 0.0, 0.0, 0.0, 0.0, 0.0, 0.0, 0.0, 0.0, 0.0, 0.0, 0.0, 0.0, 0.0, 0.0, 0.0, 0.0, 0.0, 0.0, 0.0, 0.0, 0.0, 0.0, 0.0, 0.0, 0.0, 0.0, 0.0, 0.0, 0.0, 0.0, 0.0, 0.0, 0.0, 0.0, 0.0, 0.0, 0.0, 0.0, 0.0])
me_plane_002.materials.append(mat_dessus_de_mur)
me_plane_002.materials.append(mat_mur)
me_plane_002.use_remesh_preserve_volume = False
me_plane_002.use_remesh_preserve_attributes = False
me_plane_002.use_mirror_vertex_groups = False
me_plane_002.update()
me_plane_003 = bpy.data.meshes.new('Plane.003')
me_plane_003.from_pydata([(0.281, 0.8196, -0.9531), (0.4852, 1.017, -0.9491), (0.281, 1.017, -0.9531), (1.0, 1.017, -0.9531), (0.281, 0.8196, 1.558), (0.281, 1.017, 1.558), (0.4852, 0.8196, 1.558), (0.4852, 1.017, 1.558), (0.4852, 0.8196, 0.003504), (0.4852, 1.017, 0.003504), (1.002, 0.8196, 0.003504), (1.002, 1.017, 0.003504), (1.002, 0.8196, -0.949), (1.002, 1.017, -0.949), (0.281, 0.5021, -0.9531), (0.281, 0.5021, 1.558), (0.4852, 0.5021, 1.558), (0.4852, 0.5021, 0.003504), (0.281, 0.5021, 0.006165), (0.4852, 0.5021, -0.9573), (0.4852, 0.8196, -0.9805)], [(3, 2), (8, 17)], [(2, 0, 12, 13), (5, 4, 0, 2), (7, 9, 8, 6), (5, 7, 6, 4), (9, 11, 10, 8), (11, 13, 12, 10), (6, 16, 15, 4), (18, 15, 16, 17), (0, 4, 15, 18, 14), (19, 14, 18, 17), (20, 8, 10, 12), (20, 19, 16, 6), (0, 14, 19, 20), (1, 3, 11, 9), (2, 1, 9, 7, 5)])
me_plane_003.polygons.foreach_set('material_index', [0, 1, 1, 1, 0, 0, 1, 1, 1, 1, 0, 1, 1, 0, 1])
_uv = me_plane_003.uv_layers.new(name='UVMap')
_uv.uv.foreach_set('vector', [0.0, 1.0, 0.0, 0.0, 0.0, 0.0, 0.0, 0.0, 0.0, 0.0, 0.0, 0.0, 0.0, 0.0, 0.0, 1.0, 0.0, 0.0, 0.0, 0.0, 0.0, 0.0, 0.0, 0.0, 0.0, 0.0, 0.0, 0.0, 0.0, 0.0, 0.0, 0.0, 0.0, 0.0, 0.0, 0.0, 0.0, 0.0, 0.0, 0.0, 0.0, 0.0, 0.0, 0.0, 0.0, 0.0, 0.0, 0.0, 0.0, 0.0, 0.0, 0.0, 0.0, 0.0, 0.0, 0.0, 0.0, 0.0, 0.0, 0.0, 0.0, 0.0, 0.0, 0.0, 0.0, 0.0, 0.0, 0.0, 0.0, 0.0, 0.0, 0.0, 0.0, 0.0, 0.0, 0.0, 0.0, 0.0, 0.0, 0.0, 0.0, 0.0, 0.0, 0.0, 0.0, 0.0, 0.0, 0.0, 0.0, 0.0, 0.0, 0.0, 0.0, 0.0, 0.0, 0.0, 0.0, 0.0, 0.0, 0.0, 0.0, 0.0, 0.0, 0.0, 0.0, 0.0, 0.0, 0.0, 0.0, 0.0, 0.0, 0.0, 0.0, 0.0, 0.0, 1.0, 0.0, 0.0, 0.0, 0.0, 0.0, 0.0, 0.0, 0.0])
me_plane_003.materials.append(mat_bas_du_murr)
me_plane_003.materials.append(mat_haut_du_murr)
me_plane_003.use_remesh_preserve_volume = False
me_plane_003.use_remesh_preserve_attributes = False
me_plane_003.use_mirror_vertex_groups = False
me_plane_003.update()
me_plane_007 = bpy.data.meshes.new('Plane.007')
me_plane_007.from_pydata([(-1.444, -2.233, -0.4933), (-1.444, -2.413, -0.4933), (-1.663, -2.233, -0.4933), (-1.663, -2.413, -0.4933), (-1.444, -2.233, -0.6917), (-1.444, -2.413, -0.6917), (-1.663, -2.233, -0.6917), (-1.663, -2.413, -0.6917), (-1.444, -2.233, -1.006), (-1.444, -2.413, -1.006), (-1.663, -2.233, -1.006), (-1.663, -2.413, -1.006), (-1.444, -1.633, -1.006), (-1.444, -1.812, -1.006), (-1.663, -1.633, -1.006), (-1.663, -1.812, -1.006), (-1.444, -2.233, -1.14), (-1.444, -2.413, -1.14), (-1.663, -2.233, -1.14), (-1.663, -2.413, -1.14), (-1.444, -1.633, -1.14), (-1.444, -1.812, -1.14), (-1.663, -1.633, -1.14), (-1.663, -1.812, -1.14), (-4.777, 2.246, -0.5209), (2.735, 2.246, -0.5209), (-4.777, -2.805, -0.5209), (2.735, -2.805, -0.5209), (-4.777, 2.246, -0.5209), (2.735, 2.246, -0.5209), (2.735, -2.805, -0.5209), (-4.777, 2.246, -0.02761), (2.735, 2.246, -0.02761), (-4.777, -2.805, -0.02761), (2.735, -2.805, -0.02761), (-4.777, -1.609, -0.02761), (2.735, -1.609, -0.02761), (2.735, -1.609, -0.5209), (-4.777, -1.609, -0.5209), (-4.777, -1.788, -0.02761), (2.735, -1.788, -0.5209), (2.735, -1.788, -0.02761), (-4.777, -1.788, -0.5209), (-0.902, 2.246, -0.02761), (-0.902, -2.805, -0.02761), (-0.902, -2.805, -0.5209), (-0.902, 2.246, -0.5209), (-1.12, -2.805, -0.5209), (-1.12, 2.246, -0.02761), (-1.12, -2.805, -0.02761), (-1.12, 2.246, -0.5209), (-1.444, -2.238, -0.02761), (-1.444, -2.417, -0.02761), (-1.12, -2.805, -0.5209), (-1.12, 2.246, -0.02761), (-1.12, -2.805, -0.02761), (-1.12, 2.246, -0.5209), (-1.663, -2.238, -0.02761), (-1.663, -2.417, -0.02761), (-1.444, -2.238, 0.1709), (-1.444, -2.417, 0.1709), (-1.663, -2.238, 0.1709), (-1.663, -2.417, 0.1709), (-1.444, -2.238, 0.485), (-1.444, -2.417, 0.485), (-1.663, -2.238, 0.485), (-1.663, -2.417, 0.485), (-1.444, -1.638, 0.485), (-1.444, -1.817, 0.485), (-1.663, -1.638, 0.485), (-1.663, -1.817, 0.485), (-1.444, -2.238, 0.6191), (-1.444, -2.417, 0.6191), (-1.663, -2.238, 0.6191), (-1.663, -2.417, 0.6191), (-1.444, -1.638, 0.6191), (-1.444, -1.817, 0.6191), (-1.663, -1.638, 0.6191), (-1.663, -1.817, 0.6191)], [(9, 13), (11, 15), (13, 21), (15, 23), (24, 28), (25, 29), (27, 30), (47, 53), (48, 54), (49, 55), (50, 56), (64, 68), (66, 70), (68, 76), (70, 78)], [(5, 4, 6, 7), (5, 7, 3, 1), (4, 0, 2, 6), (6, 2, 3, 7), (4, 5, 1, 0), (9, 8, 10, 11), (13, 12, 14, 15), (10, 8, 12, 14), (8, 4, 6, 10), (11, 7, 5, 9), (10, 6, 7, 11), (9, 5, 4, 8), (16, 17, 19, 18, 23, 22, 20, 21), (12, 20, 22, 14), (14, 22, 23, 18, 10), (10, 18, 19, 11), (11, 19, 17, 9), (8, 16, 21, 20, 12), (9, 17, 16, 8), (3, 2, 0, 1), (24, 25, 27, 26), (43, 32, 29, 46), (49, 33, 26, 47), (39, 42, 26, 33), (41, 34, 30, 40), (32, 31, 33, 34), (32, 36, 37, 29), (31, 28, 38, 35), (36, 41, 40, 37), (35, 38, 42, 39), (34, 44, 45, 30), (48, 43, 46, 50), (31, 48, 50, 28), (44, 49, 47, 45), (60, 59, 61, 62), (60, 62, 58, 52), (59, 51, 57, 61), (61, 57, 58, 62), (59, 60, 52, 51), (64, 63, 65, 66), (68, 67, 69, 70), (65, 63, 67, 69), (63, 59, 61, 65), (66, 62, 60, 64), (65, 61, 62, 66), (64, 60, 59, 63), (71, 72, 74, 73, 78, 77, 75, 76), (67, 75, 77, 69), (69, 77, 78, 73, 65), (65, 73, 74, 66), (66, 74, 72, 64), (63, 71, 76, 75, 67), (64, 72, 71, 63), (58, 57, 51, 52)])
me_plane_007.polygons.foreach_set('material_index', [0, 0, 0, 0, 0, 0, 0, 0, 0, 0, 0, 0, 0, 0, 0, 0, 0, 0, 0, 0, 1, 1, 1, 1, 1, 1, 1, 1, 1, 1, 1, 1, 1, 1, 0, 0, 0, 0, 0, 0, 0, 0, 0, 0, 0, 0, 0, 0, 0, 0, 0, 0, 0, 0])
_uv = me_plane_007.uv_layers.new(name='UVMap')
_uv.uv.foreach_set('vector', [0.0, 0.0, 0.0, 0.0, 0.0, 0.0, 0.0, 0.0, 0.0, 0.0, 0.0, 0.0, 0.0, 0.0, 0.0, 0.0, 0.0, 0.0, 0.0, 0.0, 0.0, 0.0, 0.0, 0.0, 0.0, 0.0, 0.0, 0.0, 0.0, 0.0, 0.0, 0.0, 0.0, 0.0, 0.0, 0.0, 0.0, 0.0, 0.0, 0.0, 0.0, 0.0, 0.0, 0.0, 0.0, 0.0, 0.0, 0.0, 0.0, 0.0, 0.0, 0.0, 0.0, 0.0, 0.0, 0.0, 0.0, 0.0, 0.0, 0.0, 0.0, 0.0, 0.0, 0.0, 0.0, 0.0, 0.0, 0.0, 0.0, 0.0, 0.0, 0.0, 0.0, 0.0, 0.0, 0.0, 0.0, 0.0, 0.0, 0.0, 0.0, 0.0, 0.0, 0.0, 0.0, 0.0, 0.0, 0.0, 0.0, 0.0, 0.0, 0.0, 0.0, 0.0, 0.0, 0.0, 0.0, 0.0, 0.0, 0.0, 0.0, 0.0, 0.0, 0.0, 0.0, 0.0, 0.0, 0.0, 0.0, 0.0, 0.0, 0.0, 0.0, 0.0, 0.0, 0.0, 0.0, 0.0, 0.0, 0.0, 0.0, 0.0, 0.0, 0.0, 0.0, 0.0, 0.0, 0.0, 0.0, 0.0, 0.0, 0.0, 0.0, 0.0, 0.0, 0.0, 0.0, 0.0, 0.0, 0.0, 0.0, 0.0, 0.0, 0.0, 0.0, 0.0, 0.0, 0.0, 0.0, 0.0, 0.0, 0.0, 0.0, 0.0, 0.0, 0.0, 0.0, 0.0, 0.0, 0.0, 0.0, 0.0, 0.0, 0.0, 0.0, 0.0, 0.0, 0.0, 0.0, 0.0, 0.0, 0.0, 0.0, 0.0, 1.0, 0.0, 1.0, 1.0, 0.0, 1.0, 0.0, 0.0, 0.0, 0.0, 0.0, 0.0, 0.0, 0.0, 0.0, 0.0, 0.0, 0.0, 0.0, 0.0, 0.0, 0.0, 0.0, 0.0, 0.0, 0.0, 0.0, 0.0, 0.0, 0.0, 0.0, 0.0, 0.0, 0.0, 0.0, 0.0, 0.0, 0.0, 0.0, 0.0, 0.0, 0.0, 0.0, 0.0, 0.0, 0.0, 0.0, 0.0, 0.0, 0.0, 0.0, 0.0, 0.0, 0.0, 0.0, 0.0, 0.0, 0.0, 0.0, 0.0, 0.0, 0.0, 0.0, 0.0, 0.0, 0.0, 0.0, 0.0, 0.0, 0.0, 0.0, 0.0, 0.0, 0.0, 0.0, 0.0, 0.0, 0.0, 0.0, 0.0, 0.0, 0.0, 0.0, 0.0, 0.0, 0.0, 0.0, 0.0, 0.0, 0.0, 0.0, 0.0, 0.0, 0.0, 0.0, 0.0, 0.0, 0.0, 0.0, 0.0, 0.0, 0.0, 0.0, 0.0, 0.0, 0.0, 0.0, 0.0, 0.0, 0.0, 0.0, 0.0, 0.0, 0.0, 0.0, 0.0, 0.0, 0.0, 0.0, 0.0, 0.0, 0.0, 0.0, 0.0, 0.0, 0.0, 0.0, 0.0, 0.0, 0.0, 0.0, 0.0, 0.0, 0.0, 0.0, 0.0, 0.0, 0.0, 0.0, 0.0, 0.0, 0.0, 0.0, 0.0, 0.0, 0.0, 0.0, 0.0, 0.0, 0.0, 0.0, 0.0, 0.0, 0.0, 0.0, 0.0, 0.0, 0.0, 0.0, 0.0, 0.0, 0.0, 0.0, 0.0, 0.0, 0.0, 0.0, 0.0, 0.0, 0.0, 0.0, 0.0, 0.0, 0.0, 0.0, 0.0, 0.0, 0.0, 0.0, 0.0, 0.0, 0.0, 0.0, 0.0, 0.0, 0.0, 0.0, 0.0, 0.0, 0.0, 0.0, 0.0, 0.0, 0.0, 0.0, 0.0, 0.0, 0.0, 0.0, 0.0, 0.0, 0.0, 0.0, 0.0, 0.0, 0.0, 0.0, 0.0, 0.0, 0.0, 0.0, 0.0, 0.0, 0.0, 0.0, 0.0, 0.0, 0.0, 0.0, 0.0, 0.0, 0.0, 0.0, 0.0, 0.0, 0.0, 0.0, 0.0, 0.0, 0.0, 0.0, 0.0, 0.0, 0.0, 0.0, 0.0, 0.0, 0.0, 0.0, 0.0, 0.0, 0.0, 0.0, 0.0, 0.0, 0.0, 0.0, 0.0, 0.0, 0.0, 0.0, 0.0, 0.0, 0.0, 0.0, 0.0, 0.0, 0.0, 0.0, 0.0, 0.0, 0.0, 0.0, 0.0, 0.0, 0.0, 0.0, 0.0, 0.0, 0.0, 0.0, 0.0, 0.0, 0.0, 0.0, 0.0, 0.0, 0.0, 0.0, 0.0, 0.0, 0.0])
me_plane_007.materials.append(mat_mat_clanche)
me_plane_007.materials.append(mat_mat_porte)
me_plane_007.use_remesh_preserve_volume = False
me_plane_007.use_remesh_preserve_attributes = False
me_plane_007.use_mirror_vertex_groups = False
me_plane_007.update()
me_plane_008 = bpy.data.meshes.new('Plane.008')
me_plane_008.from_pydata([(-1.0, -1.0, 0.0), (1.0, -1.0, 0.0), (-1.0, 1.0, 0.0), (1.0, 1.0, 0.0), (-1.0, -1.0, 4.024), (1.0, -1.0, 4.024), (-1.0, 1.0, 4.024), (1.0, 1.0, 4.024), (-1.0, -1.0, 5.748), (1.0, -1.0, 5.748), (-1.0, 1.0, 5.748), (1.0, 1.0, 5.748), (-1.0, -1.937, 4.024), (1.0, -1.937, 4.024), (-1.0, -1.937, 5.748), (1.0, -1.937, 5.748), (2.076, -1.0, 4.024), (2.076, 1.0, 4.024), (2.076, -1.0, 5.748), (2.076, 1.0, 5.748), (1.0, -1.937, 4.024), (2.076, -1.938, 4.024), (2.076, -1.938, 5.748), (-1.0, 1.988, 4.024), (1.0, 1.988, 4.024), (-1.0, 1.988, 5.748), (1.0, 1.988, 5.748), (-1.962, -1.0, 4.024), (-1.962, 1.0, 4.024), (-1.962, -1.0, 5.748), (-1.962, 1.0, 5.748), (-1.0, 1.0, 4.024), (-1.0, 1.0, 5.748), (-1.962, 1.0, 4.024), (-1.962, 1.0, 5.748), (-1.0, 1.991, 4.024), (-1.0, 1.991, 5.748), (-1.962, 1.991, 4.024), (-1.962, 1.991, 5.748), (-1.96, -1.0, 4.024), (-1.96, -1.0, 5.748), (-1.96, -1.937, 4.024), (-1.96, -1.937, 5.748), (1.0, 1.0, 4.024), (1.0, 1.0, 5.748), (1.0, 1.988, 4.024), (1.0, 1.988, 5.748), (2.079, 1.0, 4.024), (2.079, 1.0, 5.748), (2.079, 1.988, 4.024), (2.079, 1.988, 5.748), (-1.0, -1.0, 5.406), (1.0, -1.0, 5.406), (-1.0, 1.0, 5.406), (1.0, 1.0, 5.406), (-1.0, -1.0, 5.138), (1.0, -1.0, 5.138), (-1.0, 1.0, 5.138), (1.0, 1.0, 5.138)], [(9, 15), (10, 32), (30, 34), (8, 40), (7, 43), (11, 44), (24, 45), (26, 46), (43, 47)], [(0, 1, 3, 2), (5, 4, 6, 7), (3, 7, 6, 2), (2, 6, 4, 0), (0, 4, 5, 1), (1, 5, 7, 3), (10, 11, 54, 53), (11, 7, 5, 9), (10, 6, 7, 11), (8, 4, 6, 10), (9, 5, 4, 8), (13, 12, 14, 15), (17, 16, 18, 19), (18, 16, 21, 22), (8, 9, 18, 22, 15, 14), (11, 19, 18, 9), (24, 23, 25, 26), (25, 10, 11, 26), (16, 21, 20, 5), (13, 5, 4, 12), (7, 17, 16, 5), (6, 23, 24, 7), (28, 27, 29, 30), (29, 8, 10, 30), (4, 27, 28, 6), (36, 35, 37, 38), (36, 38, 34, 32), (37, 33, 34, 38), (6, 28, 33, 37, 35, 31), (40, 39, 41, 42), (14, 12, 41, 42), (14, 42, 29, 8), (48, 47, 49, 50), (48, 50, 46, 44), (49, 45, 46, 50), (49, 17, 43, 45), (12, 4, 39, 41), (52, 51, 55, 56), (9, 8, 51, 52), (11, 9, 52, 54), (8, 10, 53, 51), (56, 55, 57, 58), (54, 52, 56, 58), (51, 53, 57, 55), (53, 54, 58, 57)])
me_plane_008.polygons.foreach_set('material_index', [1, 1, 1, 1, 1, 1, 0, 0, 0, 0, 0, 0, 0, 0, 0, 0, 0, 0, 0, 0, 0, 0, 0, 0, 0, 0, 0, 0, 0, 0, 0, 0, 0, 0, 0, 0, 0, 0, 0, 0, 0, 2, 0, 0, 0])
_uv = me_plane_008.uv_layers.new(name='UVMap')
_uv.uv.foreach_set('vector', [0.0, 0.0, 1.0, 0.0, 1.0, 1.0, 0.0, 1.0, 0.0, 0.0, 0.0, 0.0, 0.0, 0.0, 0.0, 0.0, 1.0, 1.0, 0.0, 0.0, 0.0, 0.0, 0.0, 1.0, 0.0, 1.0, 0.0, 0.0, 0.0, 0.0, 0.0, 0.0, 0.0, 0.0, 0.0, 0.0, 0.0, 0.0, 1.0, 0.0, 1.0, 0.0, 0.0, 0.0, 0.0, 0.0, 1.0, 1.0, 0.0, 0.0, 0.0, 0.0, 0.0, 0.0, 0.0, 0.0, 0.0, 0.0, 0.0, 0.0, 0.0, 0.0, 0.0, 0.0, 0.0, 0.0, 0.0, 0.0, 0.0, 0.0, 0.0, 0.0, 0.0, 0.0, 0.0, 0.0, 0.0, 0.0, 0.0, 0.0, 0.0, 0.0, 0.0, 0.0, 0.0, 0.0, 0.0, 0.0, 0.0, 0.0, 0.0, 0.0, 0.0, 0.0, 0.0, 0.0, 0.0, 0.0, 0.0, 0.0, 0.0, 0.0, 0.0, 0.0, 0.0, 0.0, 0.0, 0.0, 0.0, 0.0, 0.0, 0.0, 0.0, 0.0, 0.0, 0.0, 0.0, 0.0, 0.0, 0.0, 0.0, 0.0, 0.0, 0.0, 0.0, 0.0, 0.0, 0.0, 0.0, 0.0, 0.0, 0.0, 0.0, 0.0, 0.0, 0.0, 0.0, 0.0, 0.0, 0.0, 0.0, 0.0, 0.0, 0.0, 0.0, 0.0, 0.0, 0.0, 0.0, 0.0, 0.0, 0.0, 0.0, 0.0, 0.0, 0.0, 0.0, 0.0, 0.0, 0.0, 0.0, 0.0, 0.0, 0.0, 0.0, 0.0, 0.0, 0.0, 0.0, 0.0, 0.0, 0.0, 0.0, 0.0, 0.0, 0.0, 0.0, 0.0, 0.0, 0.0, 0.0, 0.0, 0.0, 0.0, 0.0, 0.0, 0.0, 0.0, 0.0, 0.0, 0.0, 0.0, 0.0, 0.0, 0.0, 0.0, 0.0, 0.0, 0.0, 0.0, 0.0, 0.0, 0.0, 0.0, 0.0, 0.0, 0.0, 0.0, 0.0, 0.0, 0.0, 0.0, 0.0, 0.0, 0.0, 0.0, 0.0, 0.0, 0.0, 0.0, 0.0, 0.0, 0.0, 0.0, 0.0, 0.0, 0.0, 0.0, 0.0, 0.0, 0.0, 0.0, 0.0, 0.0, 0.0, 0.0, 0.0, 0.0, 0.0, 0.0, 0.0, 0.0, 0.0, 0.0, 0.0, 0.0, 0.0, 0.0, 0.0, 0.0, 0.0, 0.0, 0.0, 0.0, 0.0, 0.0, 0.0, 0.0, 0.0, 0.0, 0.0, 0.0, 0.0, 0.0, 0.0, 0.0, 0.0, 0.0, 0.0, 0.0, 0.0, 0.0, 0.0, 0.0, 0.0, 0.0, 0.0, 0.0, 0.0, 0.0, 0.0, 0.0, 0.0, 0.0, 0.0, 0.0, 0.0, 0.0, 0.0, 0.0, 0.0, 0.0, 0.0, 0.0, 0.0, 0.0, 0.0, 0.0, 0.0, 0.0, 0.0, 0.0, 0.0, 0.0, 0.0, 0.0, 0.0, 0.0, 0.0, 0.0, 0.0, 0.0, 0.0, 0.0, 0.0, 0.0, 0.0, 0.0, 0.0, 0.0, 0.0, 0.0, 0.0, 0.0, 0.0, 0.0, 0.0, 0.0, 0.0, 0.0, 0.0, 0.0, 0.0, 0.0, 0.0, 0.0, 0.0, 0.0, 0.0, 0.0, 0.0, 0.0, 0.0, 0.0, 0.0, 0.0, 0.0, 0.0, 0.0, 0.0, 0.0, 0.0, 0.0, 0.0, 0.0, 0.0, 0.0, 0.0, 0.0, 0.0, 0.0, 0.0, 0.0, 0.0, 0.0, 0.0, 0.0, 0.0])
me_plane_008.materials.append(mat_mat_haut)
me_plane_008.materials.append(mat_mat_bas)
me_plane_008.materials.append(mat_mat_interieur)
me_plane_008.use_remesh_preserve_volume = False
me_plane_008.use_remesh_preserve_attributes = False
me_plane_008.use_mirror_vertex_groups = False
me_plane_008.update()
me_plane = bpy.data.meshes.new('Plane')
me_plane.from_pydata([(-1.0, -1.0, 0.0), (1.0, -1.0, 0.0), (-1.0, 1.0, 0.0), (1.0, 1.0, 0.0)], [], [(0, 1, 3, 2)])
_uv = me_plane.uv_layers.new(name='UVMap')
_uv.uv.foreach_set('vector', [0.0, 0.0, 1.0, 0.0, 1.0, 1.0, 0.0, 1.0])
me_plane.use_remesh_preserve_volume = False
me_plane.use_remesh_preserve_attributes = False
me_plane.use_mirror_vertex_groups = False
me_plane.update()
me_plane_004 = bpy.data.meshes.new('Plane.004')
me_plane_004.from_pydata([(-0.7041, -1.296, -2.638), (1.296, -1.296, -2.638), (-0.7041, 0.7041, -2.638), (1.296, 0.7041, -2.638), (-0.7041, 0.7041, 6.165)], [], [(0, 1, 3, 2), (1, 4, 3), (2, 3, 4), (0, 4, 1), (0, 2, 4)])
_uv = me_plane_004.uv_layers.new(name='UVMap')
_uv.uv.foreach_set('vector', [0.0, 0.0, 1.0, 0.0, 1.0, 1.0, 0.0, 1.0, 1.0, 0.0, 0.0, 0.0, 1.0, 1.0, 0.0, 1.0, 1.0, 1.0, 0.0, 0.0, 0.0, 0.0, 0.0, 0.0, 1.0, 0.0, 0.0, 0.0, 0.0, 1.0, 0.0, 0.0])
me_plane_004.use_remesh_preserve_volume = False
me_plane_004.use_remesh_preserve_attributes = False
me_plane_004.use_mirror_vertex_groups = False
me_plane_004.update()
me_plane_005 = bpy.data.meshes.new('Plane.005')
me_plane_005.from_pydata([(-1.0, -1.0, 0.0), (1.0, -1.0, 0.0), (-1.0, 1.0, 8.889), (1.0, 1.0, 8.889), (-1.0, 1.0, 0.02738), (1.0, 1.0, 0.02738)], [], [(0, 1, 3, 2), (5, 4, 2, 3), (3, 1, 5), (0, 2, 4), (1, 0, 4, 5)])
_uv = me_plane_005.uv_layers.new(name='UVMap')
_uv.uv.foreach_set('vector', [0.0, 0.0, 1.0, 0.0, 1.0, 1.0, 0.0, 1.0, 0.0, 0.0, 0.0, 0.0, 0.0, 1.0, 1.0, 1.0, 1.0, 1.0, 1.0, 0.0, 0.0, 0.0, 0.0, 0.0, 0.0, 1.0, 0.0, 0.0, 1.0, 0.0, 0.0, 0.0, 0.0, 0.0, 0.0, 0.0])
me_plane_005.use_remesh_preserve_volume = False
me_plane_005.use_remesh_preserve_attributes = False
me_plane_005.use_mirror_vertex_groups = False
me_plane_005.update()

# ---- objects
ob_murr = bpy.data.objects.new('Murré', me_cube)
ob_camera = bpy.data.objects.new('Camera', cam_camera)
ob_fen_tre = bpy.data.objects.new('Fenêtre', me_plane_001)
ob_mur = bpy.data.objects.new('Mur', me_cube_001)
ob_dessus_de_mur = bpy.data.objects.new('Dessus de mur', me_plane_002)
ob_coin_de_murr = bpy.data.objects.new('Coin de murré', me_plane_003)
ob_porte = bpy.data.objects.new('Porte', me_plane_007)
ob_chemin_e = bpy.data.objects.new('Cheminée', me_plane_008)
ob_sol = bpy.data.objects.new('SOL', me_plane)
ob_toit = bpy.data.objects.new('Toit', me_plane_004)
ob_plane = bpy.data.objects.new('Plane', me_plane_005)

# ---- transforms, parenting, visibility, modifiers, constraints
ob_murr.location = (0.0, 0.0, 5.5)
ob_murr.scale = (1.0, 5.0, 5.0)
ob_murr.lock_rotations_4d = False
ob_murr.empty_display_type = 'ARROWS'
ob_murr.lineart.crease_threshold = 0.0
ob_camera.location = (7.359, -6.926, 4.958)
ob_camera.rotation_euler = (1.109, 0.0, 0.8149)
ob_camera.lock_rotations_4d = False
ob_camera.empty_display_type = 'ARROWS'
ob_camera.color = (0.0, 0.0, 0.0, 0.0)
ob_camera.display_type = 'WIRE'
ob_camera.lineart.crease_threshold = 0.0
ob_fen_tre.location = (0.0, 0.0, 5.0)
ob_fen_tre.rotation_euler = (0.0, 1.571, 0.0)
ob_fen_tre.scale = (5.0, 5.0, 1.0)
ob_fen_tre.lineart.crease_threshold = 0.0
ob_mur.location = (0.0, 0.0, 5.0)
ob_mur.scale = (0.5, 5.0, 5.0)
ob_mur.lineart.crease_threshold = 0.0
ob_dessus_de_mur.location = (0.0, 0.0, 5.0)
ob_dessus_de_mur.rotation_euler = (0.0, 1.571, 0.0)
ob_dessus_de_mur.scale = (5.0, 5.0, 1.0)
ob_dessus_de_mur.lineart.crease_threshold = 0.0
ob_coin_de_murr.location = (0.0, -4.057, 5.0)
ob_coin_de_murr.rotation_euler = (0.0, 1.571, 0.0)
ob_coin_de_murr.scale = (5.0, 5.0, 1.0)
ob_coin_de_murr.lineart.crease_threshold = 0.0
ob_porte.location = (0.0, 0.0, 2.75)
ob_porte.rotation_euler = (3.142, 1.571, 0.0)
ob_porte.lineart.crease_threshold = 0.0
ob_chemin_e.location = (0.0, 0.0, 0.0)
ob_chemin_e.lineart.crease_threshold = 0.0
ob_sol.location = (0.0, 0.0, 0.0)
ob_sol.scale = (5.0, 5.0, 1.0)
ob_sol.lineart.crease_threshold = 0.0
ob_toit.location = (0.0, 0.0, 2.6)
ob_toit.scale = (5.0, 5.0, 1.0)
ob_toit.lineart.crease_threshold = 0.0
ob_plane.location = (0.0, 0.0, 0.0)
ob_plane.scale = (5.0, 5.0, 1.0)
ob_plane.lock_scale = (False, True, False)
ob_plane.lineart.crease_threshold = 0.0

# ---- collection membership
col_collection.objects.link(ob_murr)
col_collection.objects.link(ob_camera)
col_collection.objects.link(ob_fen_tre)
col_collection.objects.link(ob_mur)
col_collection.objects.link(ob_dessus_de_mur)
col_collection.objects.link(ob_coin_de_murr)
col_collection.objects.link(ob_porte)
col_collection.objects.link(ob_chemin_e)
col_collection.objects.link(ob_sol)
col_collection.objects.link(ob_toit)
col_collection.objects.link(ob_plane)

# ---- scene / render settings (as saved in the file)
scene.camera = ob_camera
scene.frame_start = 1; scene.frame_end = 250; scene.frame_set(1)
scene.render.engine = 'CYCLES'
scene.cycles.use_denoising = False
scene.cycles.samples = 128
scene.cycles.sampling_pattern = 'TABULATED_SOBOL'
scene.cycles.use_adaptive_sampling = False
scene.cycles.use_light_tree = False
scene.view_settings.view_transform = 'Filmic'
bpy.context.view_layer.update()

# ---- added for rendering (the .blend has no usable light): sun
light_auto_sun = bpy.data.lights.new('AutoSun', 'SUN')
light_auto_sun.energy = 3.0
light_auto_sun.angle = 0.0523599
ob_auto_sun = bpy.data.objects.new('AutoSun', light_auto_sun)
scene.collection.objects.link(ob_auto_sun)
ob_auto_sun.rotation_euler = (0.872665, 0.174533, 0.523599)
bpy.context.view_layer.update()

